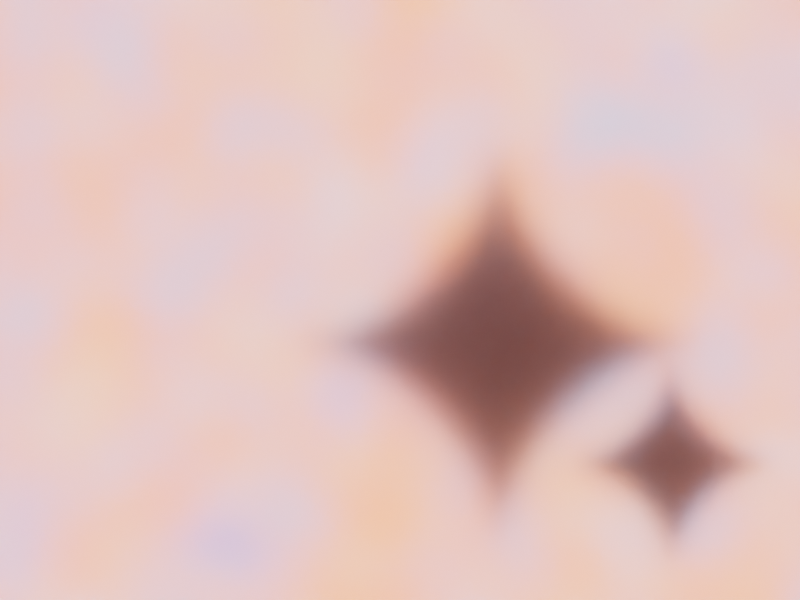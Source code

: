 # Source: shimmer-art.blend  (saved by Blender 5.0.118; exported with 4.5.12 LTS)
import bpy
from mathutils import Matrix  # noqa: F401  (used for matrix-valued properties, if any)

bpy.ops.wm.read_factory_settings(use_empty=True)
scene = bpy.context.scene
scene.name = 'bg_dark'

# ---- collections
col_collection_002 = bpy.data.collections.new('Collection.002'); scene.collection.children.link(col_collection_002)

# ---- materials (node trees are filled in below, after node groups)
mat_material = bpy.data.materials.new('Material')
mat_material_001 = bpy.data.materials.new('Material.001')
mat_black = bpy.data.materials.new('black')

# ---- material node trees
mat_material.use_nodes = True; mat_material.node_tree.nodes.clear()
_N = mat_material.node_tree.nodes; _L = mat_material.node_tree.links
n0 = _N.new('ShaderNodeOutputMaterial'); n0.name = 'Material Output'; n0.location = (114, 71)
n1 = _N.new('ShaderNodeValToRGB'); n1.name = 'Color Ramp'; n1.location = (-500, -9)
while len(n1.color_ramp.elements) > 1: n1.color_ramp.elements.remove(n1.color_ramp.elements[-1])
n1.color_ramp.elements[0].position = 0.0; n1.color_ramp.elements[0].color = (0.05212, 0.08539, 0.3739, 1.0)
_e = n1.color_ramp.elements.new(0.2052); _e.color = (0.1532, 0.3158, 0.4912, 1.0)
_e = n1.color_ramp.elements.new(0.4126); _e.color = (0.6255, 0.2735, 0.1613, 1.0)
_e = n1.color_ramp.elements.new(0.625); _e.color = (0.9202, 0.1444, 0.01976, 1.0)
_e = n1.color_ramp.elements.new(1.0); _e.color = (0.1274, 0.2582, 0.402, 1.0)
n2 = _N.new('ShaderNodeEmission'); n2.name = 'Emission'; n2.location = (-68, -25)
n2.inputs[1].default_value = 4.33
n3 = _N.new('ShaderNodeTexNoise'); n3.name = 'Noise Texture'; n3.location = (-951, -173)
n3.width = 145
n3.normalize = False
n3.inputs[2].default_value = -3.32
n3.inputs[3].default_value = 0.3
n3.inputs[4].default_value = 0.08602
n3.inputs[5].default_value = 38.3
n3.inputs[8].default_value = 0.6
n4 = _N.new('ShaderNodeMath'); n4.name = 'Math'; n4.location = (-762, -190)
n4.inputs[1].default_value = 0.61
n5 = _N.new('ShaderNodeMapping'); n5.name = 'Mapping'; n5.location = (-1131, -213)
n6 = _N.new('ShaderNodeNewGeometry'); n6.name = 'Geometry'; n6.location = (-1346, -285)
_L.new(n1.outputs[0], n2.inputs[0])
_L.new(n2.outputs[0], n0.inputs[0])
_L.new(n4.outputs[0], n1.inputs[0])
_L.new(n3.outputs[0], n4.inputs[0])
_L.new(n5.outputs[0], n3.inputs[0])
_L.new(n6.outputs[0], n5.inputs[0])
n0.is_active_output = True
mat_material_001.use_nodes = True; mat_material_001.node_tree.nodes.clear()
_N = mat_material_001.node_tree.nodes; _L = mat_material_001.node_tree.links
n0 = _N.new('ShaderNodeOutputMaterial'); n0.name = 'Material Output'; n0.location = (200, 100)
n1 = _N.new('ShaderNodeBsdfGlass'); n1.name = 'Glass BSDF'; n1.location = (-212, 31)
n1.inputs[1].default_value = 0.9227
_L.new(n1.outputs[0], n0.inputs[0])
n0.is_active_output = True
mat_black.use_nodes = True; mat_black.node_tree.nodes.clear()
_N = mat_black.node_tree.nodes; _L = mat_black.node_tree.links
n0 = _N.new('ShaderNodeOutputMaterial'); n0.name = 'Material Output'; n0.location = (200, 100)
n1 = _N.new('ShaderNodeEmission'); n1.name = 'Emission'; n1.location = (-212, 31)
n1.inputs[0].default_value = (0.0, 0.0, 0.0, 1.0)
_L.new(n1.outputs[0], n0.inputs[0])
n0.is_active_output = True

# ---- cameras
cam_camera_002 = bpy.data.cameras.new('Camera.002')
cam_camera_002.type = 'ORTHO'
cam_camera_002.ortho_scale = 3.52

# ---- meshes
me_plane_011 = bpy.data.meshes.new('Plane.011')
me_plane_011.from_pydata([(-3.785, -3.785, 0.0), (3.785, -3.785, 0.0), (-3.785, 3.785, 0.0), (3.785, 3.785, 0.0)], [], [(0, 1, 3, 2)])
_uv = me_plane_011.uv_layers.new(name='UVMap')
_uv.uv.foreach_set('vector', [0.0, 0.0, 1.0, 0.0, 1.0, 1.0, 0.0, 1.0])
me_plane_011.materials.append(mat_material)
me_plane_011.update()
me_plane_012 = bpy.data.meshes.new('Plane.012')
me_plane_012.from_pydata([(-2.092, -2.092, -0.0147), (2.092, -2.092, -0.0147), (-2.092, 2.092, -0.0147), (2.092, 2.092, -0.0147), (-2.092, -2.092, 0.04163), (2.092, -2.092, 0.04163), (-2.092, 2.092, 0.04163), (2.092, 2.092, 0.04163)], [], [(0, 2, 3, 1), (4, 5, 7, 6), (3, 2, 6, 7), (0, 1, 5, 4), (1, 3, 7, 5), (2, 0, 4, 6)])
_uv = me_plane_012.uv_layers.new(name='UVMap')
_uv.uv.foreach_set('vector', [0.0, 0.0, 0.0, 1.0, 1.0, 1.0, 1.0, 0.0, 0.0, 0.0, 1.0, 0.0, 1.0, 1.0, 0.0, 1.0, 1.0, 1.0, 0.0, 1.0, 0.0, 1.0, 1.0, 1.0, 0.0, 0.0, 1.0, 0.0, 1.0, 0.0, 0.0, 0.0, 1.0, 0.0, 1.0, 1.0, 1.0, 1.0, 1.0, 0.0, 0.0, 1.0, 0.0, 0.0, 0.0, 0.0, 0.0, 1.0])
me_plane_012.materials.append(mat_material_001)
me_plane_012.update()
me_plane_013 = bpy.data.meshes.new('Plane.013')
me_plane_013.from_pydata([(0.0, 0.7162, 0.0), (-0.7162, 0.0, 0.0), (0.0, -0.7162, 0.0), (0.7162, 0.0, 0.0), (-0.0058, 0.6557, 0.0), (-0.01876, 0.5964, 0.0), (-0.03731, 0.5385, 0.0), (-0.06068, 0.4824, 0.0), (-0.08845, 0.4283, 0.0), (-0.1202, 0.3764, 0.0), (-0.1554, 0.3269, 0.0), (-0.1939, 0.2798, 0.0), (-0.2353, 0.2353, 0.0), (0.0058, 0.6557, 0.0), (0.001649, 0.6015, 0.0), (-0.009144, 0.5473, 0.0), (-0.02568, 0.4939, 0.0), (-0.04716, 0.4416, 0.0), (-0.07297, 0.3911, 0.0), (-0.1026, 0.3427, 0.0), (-0.1356, 0.2963, 0.0), (-0.1717, 0.2524, 0.0), (-0.2108, 0.2111, 0.0), (0.01876, 0.5964, 0.0), (0.01352, 0.5477, 0.0), (0.002883, 0.4985, 0.0), (-0.01276, 0.4494, 0.0), (-0.03287, 0.4011, 0.0), (-0.057, 0.3542, 0.0), (-0.08469, 0.3091, 0.0), (-0.1156, 0.2659, 0.0), (-0.1494, 0.225, 0.0), (-0.1861, 0.1865, 0.0), (0.03731, 0.5385, 0.0), (0.03028, 0.4947, 0.0), (0.01872, 0.4501, 0.0), (0.002967, 0.4052, 0.0), (-0.01659, 0.3607, 0.0), (-0.03964, 0.3173, 0.0), (-0.06585, 0.2755, 0.0), (-0.09492, 0.2354, 0.0), (-0.1267, 0.1973, 0.0), (-0.1609, 0.1614, 0.0), (0.06068, 0.4824, 0.0), (0.05147, 0.4429, 0.0), (0.0384, 0.4024, 0.0), (0.02185, 0.3614, 0.0), (0.00217, 0.3207, 0.0), (-0.02041, 0.2808, 0.0), (-0.04564, 0.2421, 0.0), (-0.07329, 0.2049, 0.0), (-0.1032, 0.1693, 0.0), (-0.1353, 0.1356, 0.0), (0.08845, 0.4283, 0.0), (0.07675, 0.3927, 0.0), (0.06176, 0.3558, 0.0), (0.04396, 0.3185, 0.0), (0.02369, 0.2813, 0.0), (0.001106, 0.2446, 0.0), (-0.0236, 0.2089, 0.0), (-0.05027, 0.1743, 0.0), (-0.07879, 0.141, 0.0), (-0.1091, 0.1092, 0.0), (0.1202, 0.3764, 0.0), (0.1057, 0.3442, 0.0), (0.08852, 0.3107, 0.0), (0.06919, 0.2767, 0.0), (0.048, 0.2428, 0.0), (0.02503, 0.2092, 0.0), (0.0004065, 0.1761, 0.0), (-0.02574, 0.1439, 0.0), (-0.05333, 0.1126, 0.0), (-0.08229, 0.08235, 0.0), (0.1554, 0.3269, 0.0), (0.1379, 0.2976, 0.0), (0.1183, 0.2671, 0.0), (0.09725, 0.2363, 0.0), (0.07485, 0.2054, 0.0), (0.05113, 0.1746, 0.0), (0.02617, 0.144, 0.0), (8.976e-05, 0.1137, 0.0), (-0.02702, 0.08407, 0.0), (-0.05509, 0.05511, 0.0), (0.1939, 0.2798, 0.0), (0.1731, 0.253, 0.0), (0.151, 0.2255, 0.0), (0.128, 0.1976, 0.0), (0.1041, 0.1695, 0.0), (0.07924, 0.1411, 0.0), (0.05353, 0.1126, 0.0), (0.02709, 0.08408, 0.0), (5.76e-06, 0.05571, 0.0), (-0.02762, 0.02762, 0.0), (0.0, 0.0, 0.0), (-0.6557, -0.0058, 0.0), (-0.5964, -0.01876, 0.0), (-0.5385, -0.03731, 0.0), (-0.4824, -0.06068, 0.0), (-0.4283, -0.08845, 0.0), (-0.3764, -0.1202, 0.0), (-0.3269, -0.1554, 0.0), (-0.2798, -0.1939, 0.0), (-0.2353, -0.2353, 0.0), (-0.6557, 0.0058, 0.0), (-0.6015, 0.001649, 0.0), (-0.5473, -0.009144, 0.0), (-0.4939, -0.02568, 0.0), (-0.4416, -0.04716, 0.0), (-0.3911, -0.07297, 0.0), (-0.3427, -0.1026, 0.0), (-0.2963, -0.1356, 0.0), (-0.2524, -0.1717, 0.0), (-0.2111, -0.2108, 0.0), (-0.5964, 0.01876, 0.0), (-0.5477, 0.01352, 0.0), (-0.4985, 0.002883, 0.0), (-0.4494, -0.01276, 0.0), (-0.4011, -0.03287, 0.0), (-0.3542, -0.057, 0.0), (-0.3091, -0.08469, 0.0), (-0.2659, -0.1156, 0.0), (-0.225, -0.1494, 0.0), (-0.1865, -0.1861, 0.0), (-0.5385, 0.03731, 0.0), (-0.4947, 0.03028, 0.0), (-0.4501, 0.01872, 0.0), (-0.4052, 0.002967, 0.0), (-0.3607, -0.01659, 0.0), (-0.3173, -0.03964, 0.0), (-0.2755, -0.06585, 0.0), (-0.2354, -0.09492, 0.0), (-0.1973, -0.1267, 0.0), (-0.1614, -0.1609, 0.0), (-0.4824, 0.06068, 0.0), (-0.4429, 0.05147, 0.0), (-0.4024, 0.0384, 0.0), (-0.3614, 0.02185, 0.0), (-0.3207, 0.00217, 0.0), (-0.2808, -0.02041, 0.0), (-0.2421, -0.04564, 0.0), (-0.2049, -0.07329, 0.0), (-0.1693, -0.1032, 0.0), (-0.1356, -0.1353, 0.0), (-0.4283, 0.08845, 0.0), (-0.3927, 0.07675, 0.0), (-0.3558, 0.06176, 0.0), (-0.3185, 0.04396, 0.0), (-0.2813, 0.02369, 0.0), (-0.2446, 0.001106, 0.0), (-0.2089, -0.0236, 0.0), (-0.1743, -0.05027, 0.0), (-0.141, -0.07879, 0.0), (-0.1092, -0.1091, 0.0), (-0.3764, 0.1202, 0.0), (-0.3442, 0.1057, 0.0), (-0.3107, 0.08852, 0.0), (-0.2767, 0.06919, 0.0), (-0.2428, 0.048, 0.0), (-0.2092, 0.02503, 0.0), (-0.1761, 0.0004065, 0.0), (-0.1439, -0.02574, 0.0), (-0.1126, -0.05333, 0.0), (-0.08235, -0.08229, 0.0), (-0.3269, 0.1554, 0.0), (-0.2976, 0.1379, 0.0), (-0.2671, 0.1183, 0.0), (-0.2363, 0.09725, 0.0), (-0.2054, 0.07485, 0.0), (-0.1746, 0.05113, 0.0), (-0.144, 0.02617, 0.0), (-0.1137, 8.976e-05, 0.0), (-0.08407, -0.02702, 0.0), (-0.05511, -0.05509, 0.0), (-0.2798, 0.1939, 0.0), (-0.253, 0.1731, 0.0), (-0.2255, 0.151, 0.0), (-0.1976, 0.128, 0.0), (-0.1695, 0.1041, 0.0), (-0.1411, 0.07924, 0.0), (-0.1126, 0.05353, 0.0), (-0.08408, 0.02709, 0.0), (-0.05571, 5.76e-06, 0.0), (-0.02762, -0.02762, 0.0), (0.0058, -0.6557, 0.0), (0.01876, -0.5964, 0.0), (0.03731, -0.5385, 0.0), (0.06068, -0.4824, 0.0), (0.08845, -0.4283, 0.0), (0.1202, -0.3764, 0.0), (0.1554, -0.3269, 0.0), (0.1939, -0.2798, 0.0), (0.2353, -0.2353, 0.0), (-0.0058, -0.6557, 0.0), (-0.001649, -0.6015, 0.0), (0.009144, -0.5473, 0.0), (0.02568, -0.4939, 0.0), (0.04716, -0.4416, 0.0), (0.07297, -0.3911, 0.0), (0.1026, -0.3427, 0.0), (0.1356, -0.2963, 0.0), (0.1717, -0.2524, 0.0), (0.2108, -0.2111, 0.0), (-0.01876, -0.5964, 0.0), (-0.01352, -0.5477, 0.0), (-0.002883, -0.4985, 0.0), (0.01276, -0.4494, 0.0), (0.03287, -0.4011, 0.0), (0.057, -0.3542, 0.0), (0.08469, -0.3091, 0.0), (0.1156, -0.2659, 0.0), (0.1494, -0.225, 0.0), (0.1861, -0.1865, 0.0), (-0.03731, -0.5385, 0.0), (-0.03028, -0.4947, 0.0), (-0.01872, -0.4501, 0.0), (-0.002967, -0.4052, 0.0), (0.01659, -0.3607, 0.0), (0.03964, -0.3173, 0.0), (0.06585, -0.2755, 0.0), (0.09492, -0.2354, 0.0), (0.1267, -0.1973, 0.0), (0.1609, -0.1614, 0.0), (-0.06068, -0.4824, 0.0), (-0.05147, -0.4429, 0.0), (-0.0384, -0.4024, 0.0), (-0.02185, -0.3614, 0.0), (-0.00217, -0.3207, 0.0), (0.02041, -0.2808, 0.0), (0.04564, -0.2421, 0.0), (0.07329, -0.2049, 0.0), (0.1032, -0.1693, 0.0), (0.1353, -0.1356, 0.0), (-0.08845, -0.4283, 0.0), (-0.07675, -0.3927, 0.0), (-0.06176, -0.3558, 0.0), (-0.04396, -0.3185, 0.0), (-0.02369, -0.2813, 0.0), (-0.001106, -0.2446, 0.0), (0.0236, -0.2089, 0.0), (0.05027, -0.1743, 0.0), (0.07879, -0.141, 0.0), (0.1091, -0.1092, 0.0), (-0.1202, -0.3764, 0.0), (-0.1057, -0.3442, 0.0), (-0.08852, -0.3107, 0.0), (-0.06919, -0.2767, 0.0), (-0.048, -0.2428, 0.0), (-0.02503, -0.2092, 0.0), (-0.0004065, -0.1761, 0.0), (0.02574, -0.1439, 0.0), (0.05333, -0.1126, 0.0), (0.08229, -0.08235, 0.0), (-0.1554, -0.3269, 0.0), (-0.1379, -0.2976, 0.0), (-0.1183, -0.2671, 0.0), (-0.09725, -0.2363, 0.0), (-0.07485, -0.2054, 0.0), (-0.05113, -0.1746, 0.0), (-0.02617, -0.144, 0.0), (-8.976e-05, -0.1137, 0.0), (0.02702, -0.08407, 0.0), (0.05509, -0.05511, 0.0), (-0.1939, -0.2798, 0.0), (-0.1731, -0.253, 0.0), (-0.151, -0.2255, 0.0), (-0.128, -0.1976, 0.0), (-0.1041, -0.1695, 0.0), (-0.07924, -0.1411, 0.0), (-0.05353, -0.1126, 0.0), (-0.02709, -0.08408, 0.0), (-5.76e-06, -0.05571, 0.0), (0.02762, -0.02762, 0.0), (0.6557, 0.0058, 0.0), (0.5964, 0.01876, 0.0), (0.5385, 0.03731, 0.0), (0.4824, 0.06068, 0.0), (0.4283, 0.08845, 0.0), (0.3764, 0.1202, 0.0), (0.3269, 0.1554, 0.0), (0.2798, 0.1939, 0.0), (0.2353, 0.2353, 0.0), (0.6557, -0.0058, 0.0), (0.6015, -0.001649, 0.0), (0.5473, 0.009144, 0.0), (0.4939, 0.02568, 0.0), (0.4416, 0.04716, 0.0), (0.3911, 0.07297, 0.0), (0.3427, 0.1026, 0.0), (0.2963, 0.1356, 0.0), (0.2524, 0.1717, 0.0), (0.2111, 0.2108, 0.0), (0.5964, -0.01876, 0.0), (0.5477, -0.01352, 0.0), (0.4985, -0.002883, 0.0), (0.4494, 0.01276, 0.0), (0.4011, 0.03287, 0.0), (0.3542, 0.057, 0.0), (0.3091, 0.08469, 0.0), (0.2659, 0.1156, 0.0), (0.225, 0.1494, 0.0), (0.1865, 0.1861, 0.0), (0.5385, -0.03731, 0.0), (0.4947, -0.03028, 0.0), (0.4501, -0.01872, 0.0), (0.4052, -0.002967, 0.0), (0.3607, 0.01659, 0.0), (0.3173, 0.03964, 0.0), (0.2755, 0.06585, 0.0), (0.2354, 0.09492, 0.0), (0.1973, 0.1267, 0.0), (0.1614, 0.1609, 0.0), (0.4824, -0.06068, 0.0), (0.4429, -0.05147, 0.0), (0.4024, -0.0384, 0.0), (0.3614, -0.02185, 0.0), (0.3207, -0.00217, 0.0), (0.2808, 0.02041, 0.0), (0.2421, 0.04564, 0.0), (0.2049, 0.07329, 0.0), (0.1693, 0.1032, 0.0), (0.1356, 0.1353, 0.0), (0.4283, -0.08845, 0.0), (0.3927, -0.07675, 0.0), (0.3558, -0.06176, 0.0), (0.3185, -0.04396, 0.0), (0.2813, -0.02369, 0.0), (0.2446, -0.001106, 0.0), (0.2089, 0.0236, 0.0), (0.1743, 0.05027, 0.0), (0.141, 0.07879, 0.0), (0.1092, 0.1091, 0.0), (0.3764, -0.1202, 0.0), (0.3442, -0.1057, 0.0), (0.3107, -0.08852, 0.0), (0.2767, -0.06919, 0.0), (0.2428, -0.048, 0.0), (0.2092, -0.02503, 0.0), (0.1761, -0.0004065, 0.0), (0.1439, 0.02574, 0.0), (0.1126, 0.05333, 0.0), (0.08235, 0.08229, 0.0), (0.3269, -0.1554, 0.0), (0.2976, -0.1379, 0.0), (0.2671, -0.1183, 0.0), (0.2363, -0.09725, 0.0), (0.2054, -0.07485, 0.0), (0.1746, -0.05113, 0.0), (0.144, -0.02617, 0.0), (0.1137, -8.976e-05, 0.0), (0.08407, 0.02702, 0.0), (0.05511, 0.05509, 0.0), (0.2798, -0.1939, 0.0), (0.253, -0.1731, 0.0), (0.2255, -0.151, 0.0), (0.1976, -0.128, 0.0), (0.1695, -0.1041, 0.0), (0.1411, -0.07924, 0.0), (0.1126, -0.05353, 0.0), (0.08408, -0.02709, 0.0), (0.05571, -5.76e-06, 0.0), (0.02762, 0.02762, 0.0)], [], [(13, 14, 4, 0), (14, 15, 5, 4), (15, 16, 6, 5), (16, 17, 7, 6), (17, 18, 8, 7), (18, 19, 9, 8), (19, 20, 10, 9), (20, 21, 11, 10), (21, 22, 12, 11), (12, 22, 174, 173), (22, 32, 175, 174), (174, 175, 165, 164), (175, 176, 166, 165), (165, 166, 156, 155), (166, 167, 157, 156), (156, 157, 147, 146), (157, 158, 148, 147), (147, 148, 138, 137), (148, 149, 139, 138), (138, 139, 129, 128), (139, 140, 130, 129), (129, 130, 120, 119), (130, 131, 121, 120), (120, 121, 111, 110), (121, 122, 112, 111), (112, 102, 101, 111), (111, 101, 100, 110), (110, 100, 99, 109), (109, 99, 98, 108), (108, 98, 97, 107), (107, 97, 96, 106), (106, 96, 95, 105), (105, 95, 94, 104), (94, 1, 103, 104), (103, 113, 114, 104), (114, 115, 105, 104), (115, 116, 106, 105), (116, 117, 107, 106), (117, 118, 108, 107), (118, 119, 109, 108), (119, 120, 110, 109), (118, 128, 129, 119), (128, 118, 117, 127), (127, 117, 116, 126), (126, 116, 115, 125), (125, 115, 114, 124), (114, 113, 123, 124), (123, 133, 134, 124), (134, 135, 125, 124), (135, 136, 126, 125), (136, 137, 127, 126), (137, 138, 128, 127), (136, 146, 147, 137), (146, 136, 135, 145), (145, 135, 134, 144), (134, 133, 143, 144), (143, 153, 154, 144), (154, 155, 145, 144), (155, 156, 146, 145), (154, 164, 165, 155), (154, 153, 163, 164), (163, 173, 174, 164), (102, 112, 263, 262), (112, 122, 264, 263), (263, 264, 254, 253), (264, 265, 255, 254), (254, 255, 245, 244), (255, 256, 246, 245), (245, 246, 236, 235), (246, 247, 237, 236), (236, 237, 227, 226), (237, 238, 228, 227), (227, 228, 218, 217), (228, 229, 219, 218), (218, 219, 209, 208), (219, 220, 210, 209), (209, 210, 200, 199), (210, 211, 201, 200), (201, 191, 190, 200), (200, 190, 189, 199), (199, 189, 188, 198), (198, 188, 187, 197), (197, 187, 186, 196), (196, 186, 185, 195), (195, 185, 184, 194), (194, 184, 183, 193), (183, 2, 192, 193), (192, 202, 203, 193), (203, 204, 194, 193), (204, 205, 195, 194), (205, 206, 196, 195), (206, 207, 197, 196), (207, 208, 198, 197), (208, 209, 199, 198), (207, 217, 218, 208), (217, 207, 206, 216), (216, 206, 205, 215), (215, 205, 204, 214), (214, 204, 203, 213), (203, 202, 212, 213), (212, 222, 223, 213), (223, 224, 214, 213), (224, 225, 215, 214), (225, 226, 216, 215), (226, 227, 217, 216), (225, 235, 236, 226), (235, 225, 224, 234), (234, 224, 223, 233), (223, 222, 232, 233), (232, 242, 243, 233), (243, 244, 234, 233), (244, 245, 235, 234), (243, 253, 254, 244), (243, 242, 252, 253), (252, 262, 263, 253), (191, 201, 352, 351), (201, 211, 353, 352), (352, 353, 343, 342), (353, 354, 344, 343), (343, 344, 334, 333), (344, 345, 335, 334), (334, 335, 325, 324), (335, 336, 326, 325), (325, 326, 316, 315), (326, 327, 317, 316), (316, 317, 307, 306), (317, 318, 308, 307), (307, 308, 298, 297), (308, 309, 299, 298), (298, 299, 289, 288), (289, 299, 300, 290), (299, 309, 310, 300), (300, 310, 86, 85), (310, 320, 87, 86), (86, 87, 77, 76), (87, 88, 78, 77), (77, 78, 68, 67), (78, 79, 69, 68), (68, 69, 59, 58), (69, 70, 60, 59), (59, 60, 50, 49), (60, 61, 51, 50), (50, 51, 41, 40), (51, 52, 42, 41), (41, 42, 32, 31), (32, 42, 176, 175), (42, 52, 177, 176), (176, 177, 167, 166), (177, 178, 168, 167), (167, 168, 158, 157), (168, 169, 159, 158), (158, 159, 149, 148), (159, 160, 150, 149), (149, 150, 140, 139), (150, 151, 141, 140), (140, 141, 131, 130), (141, 142, 132, 131), (131, 132, 122, 121), (122, 132, 265, 264), (132, 142, 266, 265), (265, 266, 256, 255), (266, 267, 257, 256), (256, 257, 247, 246), (257, 258, 248, 247), (247, 248, 238, 237), (248, 249, 239, 238), (238, 239, 229, 228), (239, 240, 230, 229), (229, 230, 220, 219), (230, 231, 221, 220), (220, 221, 211, 210), (211, 221, 354, 353), (221, 231, 355, 354), (354, 355, 345, 344), (355, 356, 346, 345), (345, 346, 336, 335), (346, 347, 337, 336), (336, 337, 327, 326), (337, 338, 328, 327), (327, 328, 318, 317), (328, 329, 319, 318), (318, 319, 309, 308), (309, 319, 320, 310), (319, 329, 330, 320), (320, 330, 88, 87), (330, 340, 89, 88), (88, 89, 79, 78), (89, 90, 80, 79), (79, 80, 70, 69), (80, 81, 71, 70), (70, 71, 61, 60), (71, 72, 62, 61), (61, 62, 52, 51), (52, 62, 178, 177), (62, 72, 179, 178), (178, 179, 169, 168), (179, 180, 170, 169), (169, 170, 160, 159), (170, 171, 161, 160), (160, 161, 151, 150), (161, 162, 152, 151), (151, 152, 142, 141), (142, 152, 267, 266), (152, 162, 268, 267), (267, 268, 258, 257), (268, 269, 259, 258), (258, 259, 249, 248), (259, 260, 250, 249), (249, 250, 240, 239), (250, 251, 241, 240), (240, 241, 231, 230), (231, 241, 356, 355), (241, 251, 357, 356), (356, 357, 347, 346), (357, 358, 348, 347), (347, 348, 338, 337), (348, 349, 339, 338), (338, 339, 329, 328), (329, 339, 340, 330), (339, 349, 350, 340), (340, 350, 90, 89), (350, 360, 91, 90), (90, 91, 81, 80), (91, 92, 82, 81), (81, 82, 72, 71), (72, 82, 180, 179), (82, 92, 181, 180), (180, 181, 171, 170), (181, 182, 172, 171), (171, 172, 162, 161), (162, 172, 269, 268), (172, 182, 270, 269), (269, 270, 260, 259), (270, 271, 261, 260), (260, 261, 251, 250), (251, 261, 358, 357), (261, 271, 359, 358), (358, 359, 349, 348), (349, 359, 360, 350), (360, 359, 271, 93), (93, 271, 270, 182), (93, 182, 181, 92), (93, 92, 91, 360), (31, 32, 22, 21), (31, 21, 20, 30), (30, 20, 19, 29), (29, 19, 18, 28), (28, 18, 17, 27), (27, 17, 16, 26), (26, 16, 15, 25), (25, 15, 14, 24), (14, 13, 23, 24), (23, 33, 34, 24), (34, 35, 25, 24), (35, 36, 26, 25), (36, 37, 27, 26), (37, 38, 28, 27), (38, 39, 29, 28), (39, 40, 30, 29), (40, 41, 31, 30), (39, 49, 50, 40), (49, 39, 38, 48), (48, 38, 37, 47), (47, 37, 36, 46), (46, 36, 35, 45), (45, 35, 34, 44), (34, 33, 43, 44), (43, 53, 54, 44), (54, 55, 45, 44), (55, 56, 46, 45), (56, 57, 47, 46), (57, 58, 48, 47), (58, 59, 49, 48), (57, 67, 68, 58), (67, 57, 56, 66), (66, 56, 55, 65), (65, 55, 54, 64), (54, 53, 63, 64), (63, 73, 74, 64), (74, 75, 65, 64), (75, 76, 66, 65), (76, 77, 67, 66), (75, 85, 86, 76), (85, 75, 74, 84), (74, 73, 83, 84), (83, 280, 290, 84), (290, 300, 85, 84), (290, 280, 279, 289), (289, 279, 278, 288), (288, 278, 277, 287), (287, 277, 276, 286), (286, 276, 275, 285), (285, 275, 274, 284), (284, 274, 273, 283), (283, 273, 272, 282), (272, 3, 281, 282), (281, 291, 292, 282), (292, 293, 283, 282), (293, 294, 284, 283), (294, 295, 285, 284), (295, 296, 286, 285), (296, 297, 287, 286), (297, 298, 288, 287), (296, 306, 307, 297), (306, 296, 295, 305), (305, 295, 294, 304), (304, 294, 293, 303), (303, 293, 292, 302), (292, 291, 301, 302), (301, 311, 312, 302), (312, 313, 303, 302), (313, 314, 304, 303), (314, 315, 305, 304), (315, 316, 306, 305), (314, 324, 325, 315), (324, 314, 313, 323), (323, 313, 312, 322), (312, 311, 321, 322), (321, 331, 332, 322), (332, 333, 323, 322), (333, 334, 324, 323), (332, 342, 343, 333), (332, 331, 341, 342), (341, 351, 352, 342)])
_uv = me_plane_013.uv_layers.new(name='UVMap')
_uv.uv.foreach_set('vector', [0.0, 0.0, 0.0, 0.0, 0.0, 0.0, 0.0, 0.0, 0.0, 0.0, 0.0, 0.0, 0.0, 0.0, 0.0, 0.0, 0.0, 0.0, 0.0, 0.0, 0.0, 0.0, 0.0, 0.0, 0.0, 0.0, 0.0, 0.0, 0.0, 0.0, 0.0, 0.0, 0.0, 0.0, 0.0, 0.0, 0.0, 0.0, 0.0, 0.0, 0.0, 0.0, 0.0, 0.0, 0.0, 0.0, 0.0, 0.0, 0.0, 0.0, 0.0, 0.0, 0.0, 0.0, 0.0, 0.0, 0.0, 0.0, 0.0, 0.0, 0.0, 0.0, 0.0, 0.0, 0.0, 0.0, 0.0, 0.0, 0.0, 0.0, 0.0, 0.0, 0.0, 0.0, 0.0, 0.0, 0.0, 0.0, 0.0, 0.0, 0.0, 0.0, 0.0, 0.0, 0.0, 0.0, 0.0, 0.0, 0.0, 0.0, 0.0, 0.0, 0.0, 0.0, 0.0, 0.0, 0.0, 0.0, 0.0, 0.0, 0.0, 0.0, 0.0, 0.0, 0.0, 0.0, 0.0, 0.0, 0.0, 0.0, 0.0, 0.0, 0.0, 0.0, 0.0, 0.0, 0.0, 0.0, 0.0, 0.0, 0.0, 0.0, 0.0, 0.0, 0.0, 0.0, 0.0, 0.0, 0.0, 0.0, 0.0, 0.0, 0.0, 0.0, 0.0, 0.0, 0.0, 0.0, 0.0, 0.0, 0.0, 0.0, 0.0, 0.0, 0.0, 0.0, 0.0, 0.0, 0.0, 0.0, 0.0, 0.0, 0.0, 0.0, 0.0, 0.0, 0.0, 0.0, 0.0, 0.0, 0.0, 0.0, 0.0, 0.0, 0.0, 0.0, 0.0, 0.0, 0.0, 0.0, 0.0, 0.0, 0.0, 0.0, 0.0, 0.0, 0.0, 0.0, 0.0, 0.0, 0.0, 0.0, 0.0, 0.0, 0.0, 0.0, 0.0, 0.0, 0.0, 0.0, 0.0, 0.0, 0.0, 0.0, 0.0, 0.0, 0.0, 0.0, 0.0, 0.0, 0.0, 0.0, 0.0, 0.0, 0.0, 0.0, 0.0, 0.0, 0.0, 0.0, 0.0, 0.0, 0.0, 0.0, 0.0, 0.0, 0.0, 0.0, 0.0, 0.0, 0.0, 0.0, 0.0, 0.0, 0.0, 0.0, 0.0, 0.0, 0.0, 0.0, 0.0, 0.0, 0.0, 0.0, 0.0, 0.0, 0.0, 0.0, 0.0, 0.0, 0.0, 0.0, 0.0, 0.0, 0.0, 0.0, 0.0, 0.0, 0.0, 0.0, 0.0, 0.0, 0.0, 0.0, 0.0, 0.0, 0.0, 0.0, 0.0, 0.0, 0.0, 0.0, 0.0, 0.0, 0.0, 0.0, 0.0, 0.0, 0.0, 0.0, 0.0, 0.0, 0.0, 0.0, 0.0, 0.0, 0.0, 0.0, 0.0, 0.0, 0.0, 0.0, 0.0, 0.0, 0.0, 0.0, 0.0, 0.0, 0.0, 0.0, 0.0, 0.0, 0.0, 0.0, 0.0, 0.0, 0.0, 0.0, 0.0, 0.0, 0.0, 0.0, 0.0, 0.0, 0.0, 0.0, 0.0, 0.0, 0.0, 0.0, 0.0, 0.0, 0.0, 0.0, 0.0, 0.0, 0.0, 0.0, 0.0, 0.0, 0.0, 0.0, 0.0, 0.0, 0.0, 0.0, 0.0, 0.0, 0.0, 0.0, 0.0, 0.0, 0.0, 0.0, 0.0, 0.0, 0.0, 0.0, 0.0, 0.0, 0.0, 0.0, 0.0, 0.0, 0.0, 0.0, 0.0, 0.0, 0.0, 0.0, 0.0, 0.0, 0.0, 0.0, 0.0, 0.0, 0.0, 0.0, 0.0, 0.0, 0.0, 0.0, 0.0, 0.0, 0.0, 0.0, 0.0, 0.0, 0.0, 0.0, 0.0, 0.0, 0.0, 0.0, 0.0, 0.0, 0.0, 0.0, 0.0, 0.0, 0.0, 0.0, 0.0, 0.0, 0.0, 0.0, 0.0, 0.0, 0.0, 0.0, 0.0, 0.0, 0.0, 0.0, 0.0, 0.0, 0.0, 0.0, 0.0, 0.0, 0.0, 0.0, 0.0, 0.0, 0.0, 0.0, 0.0, 0.0, 0.0, 0.0, 0.0, 0.0, 0.0, 0.0, 0.0, 0.0, 0.0, 0.0, 0.0, 0.0, 0.0, 0.0, 0.0, 0.0, 0.0, 0.0, 0.0, 0.0, 0.0, 0.0, 0.0, 0.0, 0.0, 0.0, 0.0, 0.0, 0.0, 0.0, 0.0, 0.0, 0.0, 0.0, 0.0, 0.0, 0.0, 0.0, 0.0, 0.0, 0.0, 0.0, 0.0, 0.0, 0.0, 0.0, 0.0, 0.0, 0.0, 0.0, 0.0, 0.0, 0.0, 0.0, 0.0, 0.0, 0.0, 0.0, 0.0, 0.0, 0.0, 0.0, 0.0, 0.0, 0.0, 0.0, 0.0, 0.0, 0.0, 0.0, 0.0, 0.0, 0.0, 0.0, 0.0, 0.0, 0.0, 0.0, 0.0, 0.0, 0.0, 0.0, 0.0, 0.0, 0.0, 0.0, 0.0, 0.0, 0.0, 0.0, 0.0, 0.0, 0.0, 0.0, 0.0, 0.0, 0.0, 0.0, 0.0, 0.0, 0.0, 0.0, 0.0, 0.0, 0.0, 0.0, 0.0, 0.0, 0.0, 0.0, 0.0, 0.0, 0.0, 0.0, 0.0, 0.0, 0.0, 0.0, 0.0, 0.0, 0.0, 0.0, 0.0, 0.0, 0.0, 0.0, 0.0, 0.0, 0.0, 0.0, 0.0, 0.0, 0.0, 0.0, 0.0, 0.0, 0.0, 0.0, 0.0, 0.0, 0.0, 0.0, 0.0, 0.0, 0.0, 0.0, 0.0, 0.0, 0.0, 0.0, 0.0, 0.0, 0.0, 0.0, 0.0, 0.0, 0.0, 0.0, 0.0, 0.0, 0.0, 0.0, 0.0, 0.0, 0.0, 0.0, 0.0, 0.0, 0.0, 0.0, 0.0, 0.0, 0.0, 0.0, 0.0, 0.0, 0.0, 0.0, 0.0, 0.0, 0.0, 0.0, 0.0, 0.0, 0.0, 0.0, 0.0, 0.0, 0.0, 0.0, 0.0, 0.0, 0.0, 0.0, 0.0, 0.0, 0.0, 0.0, 0.0, 0.0, 0.0, 0.0, 0.0, 0.0, 0.0, 0.0, 0.0, 0.0, 0.0, 0.0, 0.0, 0.0, 0.0, 0.0, 0.0, 0.0, 0.0, 0.0, 0.0, 0.0, 0.0, 0.0, 0.0, 0.0, 0.0, 0.0, 0.0, 0.0, 0.0, 0.0, 0.0, 0.0, 0.0, 0.0, 0.0, 0.0, 0.0, 0.0, 0.0, 0.0, 0.0, 0.0, 0.0, 0.0, 0.0, 0.0, 0.0, 0.0, 0.0, 0.0, 0.0, 0.0, 0.0, 0.0, 0.0, 0.0, 0.0, 0.0, 0.0, 0.0, 0.0, 0.0, 0.0, 0.0, 0.0, 0.0, 0.0, 0.0, 0.0, 0.0, 0.0, 0.0, 0.0, 0.0, 0.0, 0.0, 0.0, 0.0, 0.0, 0.0, 0.0, 0.0, 0.0, 0.0, 0.0, 0.0, 0.0, 0.0, 0.0, 0.0, 0.0, 0.0, 0.0, 0.0, 0.0, 0.0, 0.0, 0.0, 0.0, 0.0, 0.0, 0.0, 0.0, 0.0, 0.0, 0.0, 0.0, 0.0, 0.0, 0.0, 0.0, 0.0, 0.0, 0.0, 0.0, 0.0, 0.0, 0.0, 0.0, 0.0, 0.0, 0.0, 0.0, 0.0, 0.0, 0.0, 0.0, 0.0, 0.0, 0.0, 0.0, 0.0, 0.0, 0.0, 0.0, 0.0, 0.0, 0.0, 0.0, 0.0, 0.0, 0.0, 0.0, 0.0, 0.0, 0.0, 0.0, 0.0, 0.0, 0.0, 0.0, 0.0, 0.0, 0.0, 0.0, 0.0, 0.0, 0.0, 0.0, 0.0, 0.0, 0.0, 0.0, 0.0, 0.0, 0.0, 0.0, 0.0, 0.0, 0.0, 0.0, 0.0, 0.0, 0.0, 0.0, 0.0, 0.0, 0.0, 0.0, 0.0, 0.0, 0.0, 0.0, 0.0, 0.0, 0.0, 0.0, 0.0, 0.0, 0.0, 0.0, 0.0, 0.0, 0.0, 0.0, 0.0, 0.0, 0.0, 0.0, 0.0, 0.0, 0.0, 0.0, 0.0, 0.0, 0.0, 0.0, 0.0, 0.0, 0.0, 0.0, 0.0, 0.0, 0.0, 0.0, 0.0, 0.0, 0.0, 0.0, 0.0, 0.0, 0.0, 0.0, 0.0, 0.0, 0.0, 0.0, 0.0, 0.0, 0.0, 0.0, 0.0, 0.0, 0.0, 0.0, 0.0, 0.0, 0.0, 0.0, 0.0, 0.0, 0.0, 0.0, 0.0, 0.0, 0.0, 0.0, 0.0, 0.0, 0.0, 0.0, 0.0, 0.0, 0.0, 0.0, 0.0, 0.0, 0.0, 0.0, 0.0, 0.0, 0.0, 0.0, 0.0, 0.0, 0.0, 0.0, 0.0, 0.0, 0.0, 0.0, 0.0, 0.0, 0.0, 0.0, 0.0, 0.0, 0.0, 0.0, 0.0, 0.0, 0.0, 0.0, 0.0, 0.0, 0.0, 0.0, 0.0, 0.0, 0.0, 0.0, 0.0, 0.0, 0.0, 0.0, 0.0, 0.0, 0.0, 0.0, 0.0, 0.0, 0.0, 0.0, 0.0, 0.0, 0.0, 0.0, 0.0, 0.0, 0.0, 0.0, 0.0, 0.0, 0.0, 0.0, 0.0, 0.0, 0.0, 0.0, 0.0, 0.0, 0.0, 0.0, 0.0, 0.0, 0.0, 0.0, 0.0, 0.0, 0.0, 0.0, 0.0, 0.0, 0.0, 0.0, 0.0, 0.0, 0.0, 0.0, 0.0, 0.0, 0.0, 0.0, 0.0, 0.0, 0.0, 0.0, 0.0, 0.0, 0.0, 0.0, 0.0, 0.0, 0.0, 0.0, 0.0, 0.0, 0.0, 0.0, 0.0, 0.0, 0.0, 0.0, 0.0, 0.0, 0.0, 0.0, 0.0, 0.0, 0.0, 0.0, 0.0, 0.0, 0.0, 0.0, 0.0, 0.0, 0.0, 0.0, 0.0, 0.0, 0.0, 0.0, 0.0, 0.0, 0.0, 0.0, 0.0, 0.0, 0.0, 0.0, 0.0, 0.0, 0.0, 0.0, 0.0, 0.0, 0.0, 0.0, 0.0, 0.0, 0.0, 0.0, 0.0, 0.0, 0.0, 0.0, 0.0, 0.0, 0.0, 0.0, 0.0, 0.0, 0.0, 0.0, 0.0, 0.0, 0.0, 0.0, 0.0, 0.0, 0.0, 0.0, 0.0, 0.0, 0.0, 0.0, 0.0, 0.0, 0.0, 0.0, 0.0, 0.0, 0.0, 0.0, 0.0, 0.0, 0.0, 0.0, 0.0, 0.0, 0.0, 0.0, 0.0, 0.0, 0.0, 0.0, 0.0, 0.0, 0.0, 0.0, 0.0, 0.0, 0.0, 0.0, 0.0, 0.0, 0.0, 0.0, 0.0, 0.0, 0.0, 0.0, 0.0, 0.0, 0.0, 0.0, 0.0, 0.0, 0.0, 0.0, 0.0, 0.0, 0.0, 0.0, 0.0, 0.0, 0.0, 0.0, 0.0, 0.0, 0.0, 0.0, 0.0, 0.0, 0.0, 0.0, 0.0, 0.0, 0.0, 0.0, 0.0, 0.0, 0.0, 0.0, 0.0, 0.0, 0.0, 0.0, 0.0, 0.0, 0.0, 0.0, 0.0, 0.0, 0.0, 0.0, 0.0, 0.0, 0.0, 0.0, 0.0, 0.0, 0.0, 0.0, 0.0, 0.0, 0.0, 0.0, 0.0, 0.0, 0.0, 0.0, 0.0, 0.0, 0.0, 0.0, 0.0, 0.0, 0.0, 0.0, 0.0, 0.0, 0.0, 0.0, 0.0, 0.0, 0.0, 0.0, 0.0, 0.0, 0.0, 0.0, 0.0, 0.0, 0.0, 0.0, 0.0, 0.0, 0.0, 0.0, 0.0, 0.0, 0.0, 0.0, 0.0, 0.0, 0.0, 0.0, 0.0, 0.0, 0.0, 0.0, 0.0, 0.0, 0.0, 0.0, 0.0, 0.0, 0.0, 0.0, 0.0, 0.0, 0.0, 0.0, 0.0, 0.0, 0.0, 0.0, 0.0, 0.0, 0.0, 0.0, 0.0, 0.0, 0.0, 0.0, 0.0, 0.0, 0.0, 0.0, 0.0, 0.0, 0.0, 0.0, 0.0, 0.0, 0.0, 0.0, 0.0, 0.0, 0.0, 0.0, 0.0, 0.0, 0.0, 0.0, 0.0, 0.0, 0.0, 0.0, 0.0, 0.0, 0.0, 0.0, 0.0, 0.0, 0.0, 0.0, 0.0, 0.0, 0.0, 0.0, 0.0, 0.0, 0.0, 0.0, 0.0, 0.0, 0.0, 0.0, 0.0, 0.0, 0.0, 0.0, 0.0, 0.0, 0.0, 0.0, 0.0, 0.0, 0.0, 0.0, 0.0, 0.0, 0.0, 0.0, 0.0, 0.0, 0.0, 0.0, 0.0, 0.0, 0.0, 0.0, 0.0, 0.0, 0.0, 0.0, 0.0, 0.0, 0.0, 0.0, 0.0, 0.0, 0.0, 0.0, 0.0, 0.0, 0.0, 0.0, 0.0, 0.0, 0.0, 0.0, 0.0, 0.0, 0.0, 0.0, 0.0, 0.0, 0.0, 0.0, 0.0, 0.0, 0.0, 0.0, 0.0, 0.0, 0.0, 0.0, 0.0, 0.0, 0.0, 0.0, 0.0, 0.0, 0.0, 0.0, 0.0, 0.0, 0.0, 0.0, 0.0, 0.0, 0.0, 0.0, 0.0, 0.0, 0.0, 0.0, 0.0, 0.0, 0.0, 0.0, 0.0, 0.0, 0.0, 0.0, 0.0, 0.0, 0.0, 0.0, 0.0, 0.0, 0.0, 0.0, 0.0, 0.0, 0.0, 0.0, 0.0, 0.0, 0.0, 0.0, 0.0, 0.0, 0.0, 0.0, 0.0, 0.0, 0.0, 0.0, 0.0, 0.0, 0.0, 0.0, 0.0, 0.0, 0.0, 0.0, 0.0, 0.0, 0.0, 0.0, 0.0, 0.0, 0.0, 0.0, 0.0, 0.0, 0.0, 0.0, 0.0, 0.0, 0.0, 0.0, 0.0, 0.0, 0.0, 0.0, 0.0, 0.0, 0.0, 0.0, 0.0, 0.0, 0.0, 0.0, 0.0, 0.0, 0.0, 0.0, 0.0, 0.0, 0.0, 0.0, 0.0, 0.0, 0.0, 0.0, 0.0, 0.0, 0.0, 0.0, 0.0, 0.0, 0.0, 0.0, 0.0, 0.0, 0.0, 0.0, 0.0, 0.0, 0.0, 0.0, 0.0, 0.0, 0.0, 0.0, 0.0, 0.0, 0.0, 0.0, 0.0, 0.0, 0.0, 0.0, 0.0, 0.0, 0.0, 0.0, 0.0, 0.0, 0.0, 0.0, 0.0, 0.0, 0.0, 0.0, 0.0, 0.0, 0.0, 0.0, 0.0, 0.0, 0.0, 0.0, 0.0, 0.0, 0.0, 0.0, 0.0, 0.0, 0.0, 0.0, 0.0, 0.0, 0.0, 0.0, 0.0, 0.0, 0.0, 0.0, 0.0, 0.0, 0.0, 0.0, 0.0, 0.0, 0.0, 0.0, 0.0, 0.0, 0.0, 0.0, 0.0, 0.0, 0.0, 0.0, 0.0, 0.0, 0.0, 0.0, 0.0, 0.0, 0.0, 0.0, 0.0, 0.0, 0.0, 0.0, 0.0, 0.0, 0.0, 0.0, 0.0, 0.0, 0.0, 0.0, 0.0, 0.0, 0.0, 0.0, 0.0, 0.0, 0.0, 0.0, 0.0, 0.0, 0.0, 0.0, 0.0, 0.0, 0.0, 0.0, 0.0, 0.0, 0.0, 0.0, 0.0, 0.0, 0.0, 0.0, 0.0, 0.0, 0.0, 0.0, 0.0, 0.0, 0.0, 0.0, 0.0, 0.0, 0.0, 0.0, 0.0, 0.0, 0.0, 0.0, 0.0, 0.0, 0.0, 0.0, 0.0, 0.0, 0.0, 0.0, 0.0, 0.0, 0.0, 0.0, 0.0, 0.0, 0.0, 0.0, 0.0, 0.0, 0.0, 0.0, 0.0, 0.0, 0.0, 0.0, 0.0, 0.0, 0.0, 0.0, 0.0, 0.0, 0.0, 0.0, 0.0, 0.0, 0.0, 0.0, 0.0, 0.0, 0.0, 0.0, 0.0, 0.0, 0.0, 0.0, 0.0, 0.0, 0.0, 0.0, 0.0, 0.0, 0.0, 0.0, 0.0, 0.0, 0.0, 0.0, 0.0, 0.0, 0.0, 0.0, 0.0, 0.0, 0.0, 0.0, 0.0, 0.0, 0.0, 0.0, 0.0, 0.0, 0.0, 0.0, 0.0, 0.0, 0.0, 0.0, 0.0, 0.0, 0.0, 0.0, 0.0, 0.0, 0.0, 0.0, 0.0, 0.0, 0.0, 0.0, 0.0, 0.0, 0.0, 0.0, 0.0, 0.0, 0.0, 0.0, 0.0, 0.0, 0.0, 0.0, 0.0, 0.0, 0.0, 0.0, 0.0, 0.0, 0.0, 0.0, 0.0, 0.0, 0.0, 0.0, 0.0, 0.0, 0.0, 0.0, 0.0, 0.0, 0.0, 0.0, 0.0, 0.0, 0.0, 0.0, 0.0, 0.0, 0.0, 0.0, 0.0, 0.0, 0.0, 0.0, 0.0, 0.0, 0.0, 0.0, 0.0, 0.0, 0.0, 0.0, 0.0, 0.0, 0.0, 0.0, 0.0, 0.0, 0.0, 0.0, 0.0, 0.0, 0.0, 0.0, 0.0, 0.0, 0.0, 0.0, 0.0, 0.0, 0.0, 0.0, 0.0, 0.0, 0.0, 0.0, 0.0, 0.0, 0.0, 0.0, 0.0, 0.0, 0.0, 0.0, 0.0, 0.0, 0.0, 0.0, 0.0, 0.0, 0.0, 0.0, 0.0, 0.0, 0.0, 0.0, 0.0, 0.0, 0.0, 0.0, 0.0, 0.0, 0.0, 0.0, 0.0, 0.0, 0.0, 0.0, 0.0, 0.0, 0.0, 0.0, 0.0, 0.0, 0.0, 0.0, 0.0, 0.0, 0.0, 0.0, 0.0, 0.0, 0.0, 0.0, 0.0, 0.0, 0.0, 0.0, 0.0, 0.0, 0.0, 0.0, 0.0, 0.0, 0.0, 0.0, 0.0, 0.0, 0.0, 0.0, 0.0, 0.0, 0.0, 0.0, 0.0, 0.0, 0.0, 0.0, 0.0, 0.0, 0.0, 0.0, 0.0, 0.0, 0.0, 0.0, 0.0, 0.0, 0.0, 0.0, 0.0, 0.0, 0.0, 0.0, 0.0, 0.0, 0.0, 0.0, 0.0, 0.0, 0.0, 0.0, 0.0, 0.0, 0.0, 0.0, 0.0, 0.0, 0.0, 0.0, 0.0, 0.0, 0.0, 0.0, 0.0, 0.0, 0.0, 0.0, 0.0, 0.0, 0.0, 0.0, 0.0, 0.0, 0.0, 0.0, 0.0, 0.0, 0.0, 0.0, 0.0, 0.0, 0.0, 0.0, 0.0, 0.0, 0.0, 0.0, 0.0, 0.0, 0.0, 0.0, 0.0, 0.0, 0.0, 0.0, 0.0, 0.0, 0.0, 0.0, 0.0, 0.0, 0.0, 0.0, 0.0, 0.0, 0.0, 0.0, 0.0, 0.0, 0.0, 0.0, 0.0, 0.0, 0.0, 0.0, 0.0, 0.0, 0.0, 0.0, 0.0, 0.0, 0.0, 0.0, 0.0, 0.0, 0.0, 0.0, 0.0, 0.0, 0.0, 0.0, 0.0, 0.0, 0.0, 0.0, 0.0, 0.0, 0.0, 0.0, 0.0, 0.0, 0.0, 0.0, 0.0, 0.0, 0.0, 0.0, 0.0, 0.0, 0.0, 0.0, 0.0, 0.0, 0.0, 0.0, 0.0, 0.0, 0.0, 0.0, 0.0, 0.0, 0.0, 0.0, 0.0, 0.0, 0.0, 0.0, 0.0, 0.0, 0.0, 0.0, 0.0, 0.0, 0.0, 0.0, 0.0, 0.0, 0.0, 0.0, 0.0, 0.0, 0.0, 0.0, 0.0, 0.0, 0.0, 0.0, 0.0, 0.0, 0.0, 0.0, 0.0, 0.0, 0.0, 0.0, 0.0, 0.0, 0.0, 0.0, 0.0, 0.0, 0.0, 0.0, 0.0, 0.0, 0.0, 0.0, 0.0, 0.0, 0.0, 0.0, 0.0, 0.0, 0.0, 0.0, 0.0, 0.0, 0.0, 0.0, 0.0, 0.0, 0.0, 0.0, 0.0, 0.0, 0.0, 0.0, 0.0, 0.0, 0.0, 0.0, 0.0, 0.0, 0.0, 0.0, 0.0, 0.0, 0.0, 0.0, 0.0, 0.0, 0.0, 0.0, 0.0, 0.0, 0.0, 0.0, 0.0, 0.0, 0.0, 0.0, 0.0, 0.0, 0.0, 0.0, 0.0, 0.0, 0.0, 0.0, 0.0, 0.0, 0.0, 0.0, 0.0, 0.0, 0.0, 0.0, 0.0, 0.0, 0.0, 0.0, 0.0, 0.0, 0.0, 0.0, 0.0, 0.0, 0.0, 0.0, 0.0, 0.0, 0.0, 0.0, 0.0, 0.0, 0.0, 0.0, 0.0, 0.0, 0.0, 0.0, 0.0, 0.0, 0.0, 0.0, 0.0, 0.0, 0.0, 0.0, 0.0, 0.0, 0.0, 0.0, 0.0, 0.0, 0.0, 0.0, 0.0, 0.0, 0.0, 0.0, 0.0, 0.0, 0.0, 0.0, 0.0, 0.0, 0.0, 0.0, 0.0, 0.0, 0.0, 0.0, 0.0, 0.0, 0.0, 0.0, 0.0, 0.0, 0.0, 0.0, 0.0, 0.0, 0.0, 0.0, 0.0, 0.0, 0.0, 0.0, 0.0, 0.0, 0.0, 0.0, 0.0, 0.0, 0.0, 0.0, 0.0, 0.0, 0.0, 0.0, 0.0, 0.0, 0.0, 0.0, 0.0, 0.0, 0.0, 0.0, 0.0, 0.0, 0.0, 0.0, 0.0, 0.0, 0.0, 0.0, 0.0, 0.0, 0.0, 0.0, 0.0, 0.0, 0.0, 0.0, 0.0, 0.0, 0.0, 0.0, 0.0, 0.0, 0.0, 0.0, 0.0, 0.0, 0.0, 0.0, 0.0, 0.0, 0.0, 0.0, 0.0, 0.0, 0.0, 0.0, 0.0, 0.0, 0.0, 0.0, 0.0, 0.0, 0.0, 0.0, 0.0, 0.0, 0.0, 0.0, 0.0, 0.0, 0.0, 0.0, 0.0, 0.0, 0.0, 0.0, 0.0, 0.0, 0.0, 0.0, 0.0, 0.0, 0.0, 0.0, 0.0, 0.0, 0.0, 0.0, 0.0, 0.0, 0.0, 0.0, 0.0, 0.0, 0.0, 0.0, 0.0, 0.0, 0.0, 0.0, 0.0, 0.0, 0.0, 0.0, 0.0, 0.0, 0.0, 0.0, 0.0, 0.0, 0.0, 0.0, 0.0, 0.0, 0.0, 0.0, 0.0, 0.0, 0.0, 0.0, 0.0, 0.0, 0.0, 0.0, 0.0, 0.0, 0.0, 0.0, 0.0, 0.0, 0.0, 0.0, 0.0, 0.0, 0.0, 0.0, 0.0, 0.0, 0.0, 0.0, 0.0, 0.0, 0.0, 0.0, 0.0, 0.0, 0.0, 0.0, 0.0, 0.0, 0.0, 0.0, 0.0, 0.0, 0.0, 0.0, 0.0, 0.0, 0.0, 0.0, 0.0, 0.0, 0.0, 0.0, 0.0, 0.0, 0.0, 0.0, 0.0, 0.0, 0.0, 0.0, 0.0, 0.0, 0.0, 0.0, 0.0, 0.0, 0.0, 0.0, 0.0, 0.0, 0.0, 0.0, 0.0, 0.0, 0.0, 0.0, 0.0, 0.0, 0.0, 0.0, 0.0, 0.0, 0.0, 0.0, 0.0, 0.0, 0.0, 0.0, 0.0, 0.0, 0.0, 0.0, 0.0, 0.0, 0.0, 0.0, 0.0, 0.0, 0.0, 0.0, 0.0, 0.0, 0.0, 0.0, 0.0, 0.0, 0.0, 0.0, 0.0, 0.0, 0.0, 0.0, 0.0, 0.0, 0.0, 0.0, 0.0, 0.0, 0.0, 0.0, 0.0, 0.0, 0.0, 0.0, 0.0, 0.0, 0.0, 0.0, 0.0, 0.0, 0.0, 0.0, 0.0, 0.0, 0.0, 0.0, 0.0, 0.0, 0.0, 0.0, 0.0, 0.0, 0.0, 0.0, 0.0, 0.0, 0.0, 0.0, 0.0, 0.0, 0.0, 0.0, 0.0, 0.0, 0.0, 0.0, 0.0, 0.0, 0.0, 0.0, 0.0, 0.0, 0.0, 0.0, 0.0, 0.0, 0.0, 0.0, 0.0, 0.0, 0.0, 0.0, 0.0, 0.0, 0.0, 0.0, 0.0, 0.0, 0.0, 0.0, 0.0, 0.0, 0.0, 0.0, 0.0, 0.0, 0.0, 0.0, 0.0, 0.0, 0.0, 0.0, 0.0, 0.0, 0.0, 0.0, 0.0, 0.0, 0.0, 0.0, 0.0, 0.0, 0.0, 0.0, 0.0, 0.0, 0.0, 0.0, 0.0, 0.0, 0.0, 0.0, 0.0, 0.0, 0.0, 0.0, 0.0, 0.0, 0.0, 0.0, 0.0, 0.0, 0.0, 0.0, 0.0, 0.0, 0.0, 0.0, 0.0, 0.0, 0.0, 0.0, 0.0, 0.0, 0.0, 0.0, 0.0, 0.0, 0.0, 0.0, 0.0, 0.0, 0.0, 0.0, 0.0, 0.0, 0.0, 0.0, 0.0, 0.0, 0.0, 0.0, 0.0, 0.0, 0.0, 0.0, 0.0, 0.0, 0.0, 0.0, 0.0, 0.0, 0.0, 0.0, 0.0, 0.0, 0.0, 0.0, 0.0, 0.0, 0.0, 0.0, 0.0, 0.0, 0.0, 0.0, 0.0, 0.0, 0.0, 0.0, 0.0, 0.0, 0.0, 0.0, 0.0, 0.0, 0.0, 0.0, 0.0, 0.0, 0.0, 0.0, 0.0, 0.0, 0.0, 0.0, 0.0, 0.0, 0.0, 0.0, 0.0, 0.0, 0.0, 0.0, 0.0, 0.0, 0.0, 0.0, 0.0, 0.0, 0.0, 0.0, 0.0, 0.0, 0.0, 0.0, 0.0, 0.0, 0.0, 0.0, 0.0, 0.0, 0.0, 0.0, 0.0, 0.0, 0.0, 0.0, 0.0, 0.0, 0.0, 0.0, 0.0, 0.0, 0.0, 0.0, 0.0, 0.0, 0.0, 0.0, 0.0, 0.0, 0.0, 0.0, 0.0, 0.0, 0.0, 0.0, 0.0, 0.0, 0.0, 0.0, 0.0, 0.0, 0.0, 0.0, 0.0, 0.0, 0.0, 0.0, 0.0, 0.0, 0.0, 0.0, 0.0, 0.0, 0.0, 0.0, 0.0, 0.0, 0.0, 0.0, 0.0, 0.0, 0.0, 0.0, 0.0, 0.0, 0.0, 0.0, 0.0, 0.0, 0.0, 0.0, 0.0, 0.0, 0.0, 0.0, 0.0, 0.0, 0.0, 0.0, 0.0])
me_plane_013.materials.append(mat_black)
me_plane_013.update()
me_plane_014 = bpy.data.meshes.new('Plane.014')
me_plane_014.from_pydata([(0.0, 0.7162, 0.0), (-0.7162, 0.0, 0.0), (0.0, -0.7162, 0.0), (0.7162, 0.0, 0.0), (-0.0058, 0.6557, 0.0), (-0.01876, 0.5964, 0.0), (-0.03731, 0.5385, 0.0), (-0.06068, 0.4824, 0.0), (-0.08845, 0.4283, 0.0), (-0.1202, 0.3764, 0.0), (-0.1554, 0.3269, 0.0), (-0.1939, 0.2798, 0.0), (-0.2353, 0.2353, 0.0), (0.0058, 0.6557, 0.0), (0.001649, 0.6015, 0.0), (-0.009144, 0.5473, 0.0), (-0.02568, 0.4939, 0.0), (-0.04716, 0.4416, 0.0), (-0.07297, 0.3911, 0.0), (-0.1026, 0.3427, 0.0), (-0.1356, 0.2963, 0.0), (-0.1717, 0.2524, 0.0), (-0.2108, 0.2111, 0.0), (0.01876, 0.5964, 0.0), (0.01352, 0.5477, 0.0), (0.002883, 0.4985, 0.0), (-0.01276, 0.4494, 0.0), (-0.03287, 0.4011, 0.0), (-0.057, 0.3542, 0.0), (-0.08469, 0.3091, 0.0), (-0.1156, 0.2659, 0.0), (-0.1494, 0.225, 0.0), (-0.1861, 0.1865, 0.0), (0.03731, 0.5385, 0.0), (0.03028, 0.4947, 0.0), (0.01872, 0.4501, 0.0), (0.002967, 0.4052, 0.0), (-0.01659, 0.3607, 0.0), (-0.03964, 0.3173, 0.0), (-0.06585, 0.2755, 0.0), (-0.09492, 0.2354, 0.0), (-0.1267, 0.1973, 0.0), (-0.1609, 0.1614, 0.0), (0.06068, 0.4824, 0.0), (0.05147, 0.4429, 0.0), (0.0384, 0.4024, 0.0), (0.02185, 0.3614, 0.0), (0.00217, 0.3207, 0.0), (-0.02041, 0.2808, 0.0), (-0.04564, 0.2421, 0.0), (-0.07329, 0.2049, 0.0), (-0.1032, 0.1693, 0.0), (-0.1353, 0.1356, 0.0), (0.08845, 0.4283, 0.0), (0.07675, 0.3927, 0.0), (0.06176, 0.3558, 0.0), (0.04396, 0.3185, 0.0), (0.02369, 0.2813, 0.0), (0.001106, 0.2446, 0.0), (-0.0236, 0.2089, 0.0), (-0.05027, 0.1743, 0.0), (-0.07879, 0.141, 0.0), (-0.1091, 0.1092, 0.0), (0.1202, 0.3764, 0.0), (0.1057, 0.3442, 0.0), (0.08852, 0.3107, 0.0), (0.06919, 0.2767, 0.0), (0.048, 0.2428, 0.0), (0.02503, 0.2092, 0.0), (0.0004065, 0.1761, 0.0), (-0.02574, 0.1439, 0.0), (-0.05333, 0.1126, 0.0), (-0.08229, 0.08235, 0.0), (0.1554, 0.3269, 0.0), (0.1379, 0.2976, 0.0), (0.1183, 0.2671, 0.0), (0.09725, 0.2363, 0.0), (0.07485, 0.2054, 0.0), (0.05113, 0.1746, 0.0), (0.02617, 0.144, 0.0), (8.976e-05, 0.1137, 0.0), (-0.02702, 0.08407, 0.0), (-0.05509, 0.05511, 0.0), (0.1939, 0.2798, 0.0), (0.1731, 0.253, 0.0), (0.151, 0.2255, 0.0), (0.128, 0.1976, 0.0), (0.1041, 0.1695, 0.0), (0.07924, 0.1411, 0.0), (0.05353, 0.1126, 0.0), (0.02709, 0.08408, 0.0), (5.76e-06, 0.05571, 0.0), (-0.02762, 0.02762, 0.0), (0.0, 0.0, 0.0), (-0.6557, -0.0058, 0.0), (-0.5964, -0.01876, 0.0), (-0.5385, -0.03731, 0.0), (-0.4824, -0.06068, 0.0), (-0.4283, -0.08845, 0.0), (-0.3764, -0.1202, 0.0), (-0.3269, -0.1554, 0.0), (-0.2798, -0.1939, 0.0), (-0.2353, -0.2353, 0.0), (-0.6557, 0.0058, 0.0), (-0.6015, 0.001649, 0.0), (-0.5473, -0.009144, 0.0), (-0.4939, -0.02568, 0.0), (-0.4416, -0.04716, 0.0), (-0.3911, -0.07297, 0.0), (-0.3427, -0.1026, 0.0), (-0.2963, -0.1356, 0.0), (-0.2524, -0.1717, 0.0), (-0.2111, -0.2108, 0.0), (-0.5964, 0.01876, 0.0), (-0.5477, 0.01352, 0.0), (-0.4985, 0.002883, 0.0), (-0.4494, -0.01276, 0.0), (-0.4011, -0.03287, 0.0), (-0.3542, -0.057, 0.0), (-0.3091, -0.08469, 0.0), (-0.2659, -0.1156, 0.0), (-0.225, -0.1494, 0.0), (-0.1865, -0.1861, 0.0), (-0.5385, 0.03731, 0.0), (-0.4947, 0.03028, 0.0), (-0.4501, 0.01872, 0.0), (-0.4052, 0.002967, 0.0), (-0.3607, -0.01659, 0.0), (-0.3173, -0.03964, 0.0), (-0.2755, -0.06585, 0.0), (-0.2354, -0.09492, 0.0), (-0.1973, -0.1267, 0.0), (-0.1614, -0.1609, 0.0), (-0.4824, 0.06068, 0.0), (-0.4429, 0.05147, 0.0), (-0.4024, 0.0384, 0.0), (-0.3614, 0.02185, 0.0), (-0.3207, 0.00217, 0.0), (-0.2808, -0.02041, 0.0), (-0.2421, -0.04564, 0.0), (-0.2049, -0.07329, 0.0), (-0.1693, -0.1032, 0.0), (-0.1356, -0.1353, 0.0), (-0.4283, 0.08845, 0.0), (-0.3927, 0.07675, 0.0), (-0.3558, 0.06176, 0.0), (-0.3185, 0.04396, 0.0), (-0.2813, 0.02369, 0.0), (-0.2446, 0.001106, 0.0), (-0.2089, -0.0236, 0.0), (-0.1743, -0.05027, 0.0), (-0.141, -0.07879, 0.0), (-0.1092, -0.1091, 0.0), (-0.3764, 0.1202, 0.0), (-0.3442, 0.1057, 0.0), (-0.3107, 0.08852, 0.0), (-0.2767, 0.06919, 0.0), (-0.2428, 0.048, 0.0), (-0.2092, 0.02503, 0.0), (-0.1761, 0.0004065, 0.0), (-0.1439, -0.02574, 0.0), (-0.1126, -0.05333, 0.0), (-0.08235, -0.08229, 0.0), (-0.3269, 0.1554, 0.0), (-0.2976, 0.1379, 0.0), (-0.2671, 0.1183, 0.0), (-0.2363, 0.09725, 0.0), (-0.2054, 0.07485, 0.0), (-0.1746, 0.05113, 0.0), (-0.144, 0.02617, 0.0), (-0.1137, 8.976e-05, 0.0), (-0.08407, -0.02702, 0.0), (-0.05511, -0.05509, 0.0), (-0.2798, 0.1939, 0.0), (-0.253, 0.1731, 0.0), (-0.2255, 0.151, 0.0), (-0.1976, 0.128, 0.0), (-0.1695, 0.1041, 0.0), (-0.1411, 0.07924, 0.0), (-0.1126, 0.05353, 0.0), (-0.08408, 0.02709, 0.0), (-0.05571, 5.76e-06, 0.0), (-0.02762, -0.02762, 0.0), (0.0058, -0.6557, 0.0), (0.01876, -0.5964, 0.0), (0.03731, -0.5385, 0.0), (0.06068, -0.4824, 0.0), (0.08845, -0.4283, 0.0), (0.1202, -0.3764, 0.0), (0.1554, -0.3269, 0.0), (0.1939, -0.2798, 0.0), (0.2353, -0.2353, 0.0), (-0.0058, -0.6557, 0.0), (-0.001649, -0.6015, 0.0), (0.009144, -0.5473, 0.0), (0.02568, -0.4939, 0.0), (0.04716, -0.4416, 0.0), (0.07297, -0.3911, 0.0), (0.1026, -0.3427, 0.0), (0.1356, -0.2963, 0.0), (0.1717, -0.2524, 0.0), (0.2108, -0.2111, 0.0), (-0.01876, -0.5964, 0.0), (-0.01352, -0.5477, 0.0), (-0.002883, -0.4985, 0.0), (0.01276, -0.4494, 0.0), (0.03287, -0.4011, 0.0), (0.057, -0.3542, 0.0), (0.08469, -0.3091, 0.0), (0.1156, -0.2659, 0.0), (0.1494, -0.225, 0.0), (0.1861, -0.1865, 0.0), (-0.03731, -0.5385, 0.0), (-0.03028, -0.4947, 0.0), (-0.01872, -0.4501, 0.0), (-0.002967, -0.4052, 0.0), (0.01659, -0.3607, 0.0), (0.03964, -0.3173, 0.0), (0.06585, -0.2755, 0.0), (0.09492, -0.2354, 0.0), (0.1267, -0.1973, 0.0), (0.1609, -0.1614, 0.0), (-0.06068, -0.4824, 0.0), (-0.05147, -0.4429, 0.0), (-0.0384, -0.4024, 0.0), (-0.02185, -0.3614, 0.0), (-0.00217, -0.3207, 0.0), (0.02041, -0.2808, 0.0), (0.04564, -0.2421, 0.0), (0.07329, -0.2049, 0.0), (0.1032, -0.1693, 0.0), (0.1353, -0.1356, 0.0), (-0.08845, -0.4283, 0.0), (-0.07675, -0.3927, 0.0), (-0.06176, -0.3558, 0.0), (-0.04396, -0.3185, 0.0), (-0.02369, -0.2813, 0.0), (-0.001106, -0.2446, 0.0), (0.0236, -0.2089, 0.0), (0.05027, -0.1743, 0.0), (0.07879, -0.141, 0.0), (0.1091, -0.1092, 0.0), (-0.1202, -0.3764, 0.0), (-0.1057, -0.3442, 0.0), (-0.08852, -0.3107, 0.0), (-0.06919, -0.2767, 0.0), (-0.048, -0.2428, 0.0), (-0.02503, -0.2092, 0.0), (-0.0004065, -0.1761, 0.0), (0.02574, -0.1439, 0.0), (0.05333, -0.1126, 0.0), (0.08229, -0.08235, 0.0), (-0.1554, -0.3269, 0.0), (-0.1379, -0.2976, 0.0), (-0.1183, -0.2671, 0.0), (-0.09725, -0.2363, 0.0), (-0.07485, -0.2054, 0.0), (-0.05113, -0.1746, 0.0), (-0.02617, -0.144, 0.0), (-8.976e-05, -0.1137, 0.0), (0.02702, -0.08407, 0.0), (0.05509, -0.05511, 0.0), (-0.1939, -0.2798, 0.0), (-0.1731, -0.253, 0.0), (-0.151, -0.2255, 0.0), (-0.128, -0.1976, 0.0), (-0.1041, -0.1695, 0.0), (-0.07924, -0.1411, 0.0), (-0.05353, -0.1126, 0.0), (-0.02709, -0.08408, 0.0), (-5.76e-06, -0.05571, 0.0), (0.02762, -0.02762, 0.0), (0.6557, 0.0058, 0.0), (0.5964, 0.01876, 0.0), (0.5385, 0.03731, 0.0), (0.4824, 0.06068, 0.0), (0.4283, 0.08845, 0.0), (0.3764, 0.1202, 0.0), (0.3269, 0.1554, 0.0), (0.2798, 0.1939, 0.0), (0.2353, 0.2353, 0.0), (0.6557, -0.0058, 0.0), (0.6015, -0.001649, 0.0), (0.5473, 0.009144, 0.0), (0.4939, 0.02568, 0.0), (0.4416, 0.04716, 0.0), (0.3911, 0.07297, 0.0), (0.3427, 0.1026, 0.0), (0.2963, 0.1356, 0.0), (0.2524, 0.1717, 0.0), (0.2111, 0.2108, 0.0), (0.5964, -0.01876, 0.0), (0.5477, -0.01352, 0.0), (0.4985, -0.002883, 0.0), (0.4494, 0.01276, 0.0), (0.4011, 0.03287, 0.0), (0.3542, 0.057, 0.0), (0.3091, 0.08469, 0.0), (0.2659, 0.1156, 0.0), (0.225, 0.1494, 0.0), (0.1865, 0.1861, 0.0), (0.5385, -0.03731, 0.0), (0.4947, -0.03028, 0.0), (0.4501, -0.01872, 0.0), (0.4052, -0.002967, 0.0), (0.3607, 0.01659, 0.0), (0.3173, 0.03964, 0.0), (0.2755, 0.06585, 0.0), (0.2354, 0.09492, 0.0), (0.1973, 0.1267, 0.0), (0.1614, 0.1609, 0.0), (0.4824, -0.06068, 0.0), (0.4429, -0.05147, 0.0), (0.4024, -0.0384, 0.0), (0.3614, -0.02185, 0.0), (0.3207, -0.00217, 0.0), (0.2808, 0.02041, 0.0), (0.2421, 0.04564, 0.0), (0.2049, 0.07329, 0.0), (0.1693, 0.1032, 0.0), (0.1356, 0.1353, 0.0), (0.4283, -0.08845, 0.0), (0.3927, -0.07675, 0.0), (0.3558, -0.06176, 0.0), (0.3185, -0.04396, 0.0), (0.2813, -0.02369, 0.0), (0.2446, -0.001106, 0.0), (0.2089, 0.0236, 0.0), (0.1743, 0.05027, 0.0), (0.141, 0.07879, 0.0), (0.1092, 0.1091, 0.0), (0.3764, -0.1202, 0.0), (0.3442, -0.1057, 0.0), (0.3107, -0.08852, 0.0), (0.2767, -0.06919, 0.0), (0.2428, -0.048, 0.0), (0.2092, -0.02503, 0.0), (0.1761, -0.0004065, 0.0), (0.1439, 0.02574, 0.0), (0.1126, 0.05333, 0.0), (0.08235, 0.08229, 0.0), (0.3269, -0.1554, 0.0), (0.2976, -0.1379, 0.0), (0.2671, -0.1183, 0.0), (0.2363, -0.09725, 0.0), (0.2054, -0.07485, 0.0), (0.1746, -0.05113, 0.0), (0.144, -0.02617, 0.0), (0.1137, -8.976e-05, 0.0), (0.08407, 0.02702, 0.0), (0.05511, 0.05509, 0.0), (0.2798, -0.1939, 0.0), (0.253, -0.1731, 0.0), (0.2255, -0.151, 0.0), (0.1976, -0.128, 0.0), (0.1695, -0.1041, 0.0), (0.1411, -0.07924, 0.0), (0.1126, -0.05353, 0.0), (0.08408, -0.02709, 0.0), (0.05571, -5.76e-06, 0.0), (0.02762, 0.02762, 0.0)], [], [(13, 14, 4, 0), (14, 15, 5, 4), (15, 16, 6, 5), (16, 17, 7, 6), (17, 18, 8, 7), (18, 19, 9, 8), (19, 20, 10, 9), (20, 21, 11, 10), (21, 22, 12, 11), (12, 22, 174, 173), (22, 32, 175, 174), (174, 175, 165, 164), (175, 176, 166, 165), (165, 166, 156, 155), (166, 167, 157, 156), (156, 157, 147, 146), (157, 158, 148, 147), (147, 148, 138, 137), (148, 149, 139, 138), (138, 139, 129, 128), (139, 140, 130, 129), (129, 130, 120, 119), (130, 131, 121, 120), (120, 121, 111, 110), (121, 122, 112, 111), (112, 102, 101, 111), (111, 101, 100, 110), (110, 100, 99, 109), (109, 99, 98, 108), (108, 98, 97, 107), (107, 97, 96, 106), (106, 96, 95, 105), (105, 95, 94, 104), (94, 1, 103, 104), (103, 113, 114, 104), (114, 115, 105, 104), (115, 116, 106, 105), (116, 117, 107, 106), (117, 118, 108, 107), (118, 119, 109, 108), (119, 120, 110, 109), (118, 128, 129, 119), (128, 118, 117, 127), (127, 117, 116, 126), (126, 116, 115, 125), (125, 115, 114, 124), (114, 113, 123, 124), (123, 133, 134, 124), (134, 135, 125, 124), (135, 136, 126, 125), (136, 137, 127, 126), (137, 138, 128, 127), (136, 146, 147, 137), (146, 136, 135, 145), (145, 135, 134, 144), (134, 133, 143, 144), (143, 153, 154, 144), (154, 155, 145, 144), (155, 156, 146, 145), (154, 164, 165, 155), (154, 153, 163, 164), (163, 173, 174, 164), (102, 112, 263, 262), (112, 122, 264, 263), (263, 264, 254, 253), (264, 265, 255, 254), (254, 255, 245, 244), (255, 256, 246, 245), (245, 246, 236, 235), (246, 247, 237, 236), (236, 237, 227, 226), (237, 238, 228, 227), (227, 228, 218, 217), (228, 229, 219, 218), (218, 219, 209, 208), (219, 220, 210, 209), (209, 210, 200, 199), (210, 211, 201, 200), (201, 191, 190, 200), (200, 190, 189, 199), (199, 189, 188, 198), (198, 188, 187, 197), (197, 187, 186, 196), (196, 186, 185, 195), (195, 185, 184, 194), (194, 184, 183, 193), (183, 2, 192, 193), (192, 202, 203, 193), (203, 204, 194, 193), (204, 205, 195, 194), (205, 206, 196, 195), (206, 207, 197, 196), (207, 208, 198, 197), (208, 209, 199, 198), (207, 217, 218, 208), (217, 207, 206, 216), (216, 206, 205, 215), (215, 205, 204, 214), (214, 204, 203, 213), (203, 202, 212, 213), (212, 222, 223, 213), (223, 224, 214, 213), (224, 225, 215, 214), (225, 226, 216, 215), (226, 227, 217, 216), (225, 235, 236, 226), (235, 225, 224, 234), (234, 224, 223, 233), (223, 222, 232, 233), (232, 242, 243, 233), (243, 244, 234, 233), (244, 245, 235, 234), (243, 253, 254, 244), (243, 242, 252, 253), (252, 262, 263, 253), (191, 201, 352, 351), (201, 211, 353, 352), (352, 353, 343, 342), (353, 354, 344, 343), (343, 344, 334, 333), (344, 345, 335, 334), (334, 335, 325, 324), (335, 336, 326, 325), (325, 326, 316, 315), (326, 327, 317, 316), (316, 317, 307, 306), (317, 318, 308, 307), (307, 308, 298, 297), (308, 309, 299, 298), (298, 299, 289, 288), (289, 299, 300, 290), (299, 309, 310, 300), (300, 310, 86, 85), (310, 320, 87, 86), (86, 87, 77, 76), (87, 88, 78, 77), (77, 78, 68, 67), (78, 79, 69, 68), (68, 69, 59, 58), (69, 70, 60, 59), (59, 60, 50, 49), (60, 61, 51, 50), (50, 51, 41, 40), (51, 52, 42, 41), (41, 42, 32, 31), (32, 42, 176, 175), (42, 52, 177, 176), (176, 177, 167, 166), (177, 178, 168, 167), (167, 168, 158, 157), (168, 169, 159, 158), (158, 159, 149, 148), (159, 160, 150, 149), (149, 150, 140, 139), (150, 151, 141, 140), (140, 141, 131, 130), (141, 142, 132, 131), (131, 132, 122, 121), (122, 132, 265, 264), (132, 142, 266, 265), (265, 266, 256, 255), (266, 267, 257, 256), (256, 257, 247, 246), (257, 258, 248, 247), (247, 248, 238, 237), (248, 249, 239, 238), (238, 239, 229, 228), (239, 240, 230, 229), (229, 230, 220, 219), (230, 231, 221, 220), (220, 221, 211, 210), (211, 221, 354, 353), (221, 231, 355, 354), (354, 355, 345, 344), (355, 356, 346, 345), (345, 346, 336, 335), (346, 347, 337, 336), (336, 337, 327, 326), (337, 338, 328, 327), (327, 328, 318, 317), (328, 329, 319, 318), (318, 319, 309, 308), (309, 319, 320, 310), (319, 329, 330, 320), (320, 330, 88, 87), (330, 340, 89, 88), (88, 89, 79, 78), (89, 90, 80, 79), (79, 80, 70, 69), (80, 81, 71, 70), (70, 71, 61, 60), (71, 72, 62, 61), (61, 62, 52, 51), (52, 62, 178, 177), (62, 72, 179, 178), (178, 179, 169, 168), (179, 180, 170, 169), (169, 170, 160, 159), (170, 171, 161, 160), (160, 161, 151, 150), (161, 162, 152, 151), (151, 152, 142, 141), (142, 152, 267, 266), (152, 162, 268, 267), (267, 268, 258, 257), (268, 269, 259, 258), (258, 259, 249, 248), (259, 260, 250, 249), (249, 250, 240, 239), (250, 251, 241, 240), (240, 241, 231, 230), (231, 241, 356, 355), (241, 251, 357, 356), (356, 357, 347, 346), (357, 358, 348, 347), (347, 348, 338, 337), (348, 349, 339, 338), (338, 339, 329, 328), (329, 339, 340, 330), (339, 349, 350, 340), (340, 350, 90, 89), (350, 360, 91, 90), (90, 91, 81, 80), (91, 92, 82, 81), (81, 82, 72, 71), (72, 82, 180, 179), (82, 92, 181, 180), (180, 181, 171, 170), (181, 182, 172, 171), (171, 172, 162, 161), (162, 172, 269, 268), (172, 182, 270, 269), (269, 270, 260, 259), (270, 271, 261, 260), (260, 261, 251, 250), (251, 261, 358, 357), (261, 271, 359, 358), (358, 359, 349, 348), (349, 359, 360, 350), (360, 359, 271, 93), (93, 271, 270, 182), (93, 182, 181, 92), (93, 92, 91, 360), (31, 32, 22, 21), (31, 21, 20, 30), (30, 20, 19, 29), (29, 19, 18, 28), (28, 18, 17, 27), (27, 17, 16, 26), (26, 16, 15, 25), (25, 15, 14, 24), (14, 13, 23, 24), (23, 33, 34, 24), (34, 35, 25, 24), (35, 36, 26, 25), (36, 37, 27, 26), (37, 38, 28, 27), (38, 39, 29, 28), (39, 40, 30, 29), (40, 41, 31, 30), (39, 49, 50, 40), (49, 39, 38, 48), (48, 38, 37, 47), (47, 37, 36, 46), (46, 36, 35, 45), (45, 35, 34, 44), (34, 33, 43, 44), (43, 53, 54, 44), (54, 55, 45, 44), (55, 56, 46, 45), (56, 57, 47, 46), (57, 58, 48, 47), (58, 59, 49, 48), (57, 67, 68, 58), (67, 57, 56, 66), (66, 56, 55, 65), (65, 55, 54, 64), (54, 53, 63, 64), (63, 73, 74, 64), (74, 75, 65, 64), (75, 76, 66, 65), (76, 77, 67, 66), (75, 85, 86, 76), (85, 75, 74, 84), (74, 73, 83, 84), (83, 280, 290, 84), (290, 300, 85, 84), (290, 280, 279, 289), (289, 279, 278, 288), (288, 278, 277, 287), (287, 277, 276, 286), (286, 276, 275, 285), (285, 275, 274, 284), (284, 274, 273, 283), (283, 273, 272, 282), (272, 3, 281, 282), (281, 291, 292, 282), (292, 293, 283, 282), (293, 294, 284, 283), (294, 295, 285, 284), (295, 296, 286, 285), (296, 297, 287, 286), (297, 298, 288, 287), (296, 306, 307, 297), (306, 296, 295, 305), (305, 295, 294, 304), (304, 294, 293, 303), (303, 293, 292, 302), (292, 291, 301, 302), (301, 311, 312, 302), (312, 313, 303, 302), (313, 314, 304, 303), (314, 315, 305, 304), (315, 316, 306, 305), (314, 324, 325, 315), (324, 314, 313, 323), (323, 313, 312, 322), (312, 311, 321, 322), (321, 331, 332, 322), (332, 333, 323, 322), (333, 334, 324, 323), (332, 342, 343, 333), (332, 331, 341, 342), (341, 351, 352, 342)])
_uv = me_plane_014.uv_layers.new(name='UVMap')
_uv.uv.foreach_set('vector', [0.0, 0.0, 0.0, 0.0, 0.0, 0.0, 0.0, 0.0, 0.0, 0.0, 0.0, 0.0, 0.0, 0.0, 0.0, 0.0, 0.0, 0.0, 0.0, 0.0, 0.0, 0.0, 0.0, 0.0, 0.0, 0.0, 0.0, 0.0, 0.0, 0.0, 0.0, 0.0, 0.0, 0.0, 0.0, 0.0, 0.0, 0.0, 0.0, 0.0, 0.0, 0.0, 0.0, 0.0, 0.0, 0.0, 0.0, 0.0, 0.0, 0.0, 0.0, 0.0, 0.0, 0.0, 0.0, 0.0, 0.0, 0.0, 0.0, 0.0, 0.0, 0.0, 0.0, 0.0, 0.0, 0.0, 0.0, 0.0, 0.0, 0.0, 0.0, 0.0, 0.0, 0.0, 0.0, 0.0, 0.0, 0.0, 0.0, 0.0, 0.0, 0.0, 0.0, 0.0, 0.0, 0.0, 0.0, 0.0, 0.0, 0.0, 0.0, 0.0, 0.0, 0.0, 0.0, 0.0, 0.0, 0.0, 0.0, 0.0, 0.0, 0.0, 0.0, 0.0, 0.0, 0.0, 0.0, 0.0, 0.0, 0.0, 0.0, 0.0, 0.0, 0.0, 0.0, 0.0, 0.0, 0.0, 0.0, 0.0, 0.0, 0.0, 0.0, 0.0, 0.0, 0.0, 0.0, 0.0, 0.0, 0.0, 0.0, 0.0, 0.0, 0.0, 0.0, 0.0, 0.0, 0.0, 0.0, 0.0, 0.0, 0.0, 0.0, 0.0, 0.0, 0.0, 0.0, 0.0, 0.0, 0.0, 0.0, 0.0, 0.0, 0.0, 0.0, 0.0, 0.0, 0.0, 0.0, 0.0, 0.0, 0.0, 0.0, 0.0, 0.0, 0.0, 0.0, 0.0, 0.0, 0.0, 0.0, 0.0, 0.0, 0.0, 0.0, 0.0, 0.0, 0.0, 0.0, 0.0, 0.0, 0.0, 0.0, 0.0, 0.0, 0.0, 0.0, 0.0, 0.0, 0.0, 0.0, 0.0, 0.0, 0.0, 0.0, 0.0, 0.0, 0.0, 0.0, 0.0, 0.0, 0.0, 0.0, 0.0, 0.0, 0.0, 0.0, 0.0, 0.0, 0.0, 0.0, 0.0, 0.0, 0.0, 0.0, 0.0, 0.0, 0.0, 0.0, 0.0, 0.0, 0.0, 0.0, 0.0, 0.0, 0.0, 0.0, 0.0, 0.0, 0.0, 0.0, 0.0, 0.0, 0.0, 0.0, 0.0, 0.0, 0.0, 0.0, 0.0, 0.0, 0.0, 0.0, 0.0, 0.0, 0.0, 0.0, 0.0, 0.0, 0.0, 0.0, 0.0, 0.0, 0.0, 0.0, 0.0, 0.0, 0.0, 0.0, 0.0, 0.0, 0.0, 0.0, 0.0, 0.0, 0.0, 0.0, 0.0, 0.0, 0.0, 0.0, 0.0, 0.0, 0.0, 0.0, 0.0, 0.0, 0.0, 0.0, 0.0, 0.0, 0.0, 0.0, 0.0, 0.0, 0.0, 0.0, 0.0, 0.0, 0.0, 0.0, 0.0, 0.0, 0.0, 0.0, 0.0, 0.0, 0.0, 0.0, 0.0, 0.0, 0.0, 0.0, 0.0, 0.0, 0.0, 0.0, 0.0, 0.0, 0.0, 0.0, 0.0, 0.0, 0.0, 0.0, 0.0, 0.0, 0.0, 0.0, 0.0, 0.0, 0.0, 0.0, 0.0, 0.0, 0.0, 0.0, 0.0, 0.0, 0.0, 0.0, 0.0, 0.0, 0.0, 0.0, 0.0, 0.0, 0.0, 0.0, 0.0, 0.0, 0.0, 0.0, 0.0, 0.0, 0.0, 0.0, 0.0, 0.0, 0.0, 0.0, 0.0, 0.0, 0.0, 0.0, 0.0, 0.0, 0.0, 0.0, 0.0, 0.0, 0.0, 0.0, 0.0, 0.0, 0.0, 0.0, 0.0, 0.0, 0.0, 0.0, 0.0, 0.0, 0.0, 0.0, 0.0, 0.0, 0.0, 0.0, 0.0, 0.0, 0.0, 0.0, 0.0, 0.0, 0.0, 0.0, 0.0, 0.0, 0.0, 0.0, 0.0, 0.0, 0.0, 0.0, 0.0, 0.0, 0.0, 0.0, 0.0, 0.0, 0.0, 0.0, 0.0, 0.0, 0.0, 0.0, 0.0, 0.0, 0.0, 0.0, 0.0, 0.0, 0.0, 0.0, 0.0, 0.0, 0.0, 0.0, 0.0, 0.0, 0.0, 0.0, 0.0, 0.0, 0.0, 0.0, 0.0, 0.0, 0.0, 0.0, 0.0, 0.0, 0.0, 0.0, 0.0, 0.0, 0.0, 0.0, 0.0, 0.0, 0.0, 0.0, 0.0, 0.0, 0.0, 0.0, 0.0, 0.0, 0.0, 0.0, 0.0, 0.0, 0.0, 0.0, 0.0, 0.0, 0.0, 0.0, 0.0, 0.0, 0.0, 0.0, 0.0, 0.0, 0.0, 0.0, 0.0, 0.0, 0.0, 0.0, 0.0, 0.0, 0.0, 0.0, 0.0, 0.0, 0.0, 0.0, 0.0, 0.0, 0.0, 0.0, 0.0, 0.0, 0.0, 0.0, 0.0, 0.0, 0.0, 0.0, 0.0, 0.0, 0.0, 0.0, 0.0, 0.0, 0.0, 0.0, 0.0, 0.0, 0.0, 0.0, 0.0, 0.0, 0.0, 0.0, 0.0, 0.0, 0.0, 0.0, 0.0, 0.0, 0.0, 0.0, 0.0, 0.0, 0.0, 0.0, 0.0, 0.0, 0.0, 0.0, 0.0, 0.0, 0.0, 0.0, 0.0, 0.0, 0.0, 0.0, 0.0, 0.0, 0.0, 0.0, 0.0, 0.0, 0.0, 0.0, 0.0, 0.0, 0.0, 0.0, 0.0, 0.0, 0.0, 0.0, 0.0, 0.0, 0.0, 0.0, 0.0, 0.0, 0.0, 0.0, 0.0, 0.0, 0.0, 0.0, 0.0, 0.0, 0.0, 0.0, 0.0, 0.0, 0.0, 0.0, 0.0, 0.0, 0.0, 0.0, 0.0, 0.0, 0.0, 0.0, 0.0, 0.0, 0.0, 0.0, 0.0, 0.0, 0.0, 0.0, 0.0, 0.0, 0.0, 0.0, 0.0, 0.0, 0.0, 0.0, 0.0, 0.0, 0.0, 0.0, 0.0, 0.0, 0.0, 0.0, 0.0, 0.0, 0.0, 0.0, 0.0, 0.0, 0.0, 0.0, 0.0, 0.0, 0.0, 0.0, 0.0, 0.0, 0.0, 0.0, 0.0, 0.0, 0.0, 0.0, 0.0, 0.0, 0.0, 0.0, 0.0, 0.0, 0.0, 0.0, 0.0, 0.0, 0.0, 0.0, 0.0, 0.0, 0.0, 0.0, 0.0, 0.0, 0.0, 0.0, 0.0, 0.0, 0.0, 0.0, 0.0, 0.0, 0.0, 0.0, 0.0, 0.0, 0.0, 0.0, 0.0, 0.0, 0.0, 0.0, 0.0, 0.0, 0.0, 0.0, 0.0, 0.0, 0.0, 0.0, 0.0, 0.0, 0.0, 0.0, 0.0, 0.0, 0.0, 0.0, 0.0, 0.0, 0.0, 0.0, 0.0, 0.0, 0.0, 0.0, 0.0, 0.0, 0.0, 0.0, 0.0, 0.0, 0.0, 0.0, 0.0, 0.0, 0.0, 0.0, 0.0, 0.0, 0.0, 0.0, 0.0, 0.0, 0.0, 0.0, 0.0, 0.0, 0.0, 0.0, 0.0, 0.0, 0.0, 0.0, 0.0, 0.0, 0.0, 0.0, 0.0, 0.0, 0.0, 0.0, 0.0, 0.0, 0.0, 0.0, 0.0, 0.0, 0.0, 0.0, 0.0, 0.0, 0.0, 0.0, 0.0, 0.0, 0.0, 0.0, 0.0, 0.0, 0.0, 0.0, 0.0, 0.0, 0.0, 0.0, 0.0, 0.0, 0.0, 0.0, 0.0, 0.0, 0.0, 0.0, 0.0, 0.0, 0.0, 0.0, 0.0, 0.0, 0.0, 0.0, 0.0, 0.0, 0.0, 0.0, 0.0, 0.0, 0.0, 0.0, 0.0, 0.0, 0.0, 0.0, 0.0, 0.0, 0.0, 0.0, 0.0, 0.0, 0.0, 0.0, 0.0, 0.0, 0.0, 0.0, 0.0, 0.0, 0.0, 0.0, 0.0, 0.0, 0.0, 0.0, 0.0, 0.0, 0.0, 0.0, 0.0, 0.0, 0.0, 0.0, 0.0, 0.0, 0.0, 0.0, 0.0, 0.0, 0.0, 0.0, 0.0, 0.0, 0.0, 0.0, 0.0, 0.0, 0.0, 0.0, 0.0, 0.0, 0.0, 0.0, 0.0, 0.0, 0.0, 0.0, 0.0, 0.0, 0.0, 0.0, 0.0, 0.0, 0.0, 0.0, 0.0, 0.0, 0.0, 0.0, 0.0, 0.0, 0.0, 0.0, 0.0, 0.0, 0.0, 0.0, 0.0, 0.0, 0.0, 0.0, 0.0, 0.0, 0.0, 0.0, 0.0, 0.0, 0.0, 0.0, 0.0, 0.0, 0.0, 0.0, 0.0, 0.0, 0.0, 0.0, 0.0, 0.0, 0.0, 0.0, 0.0, 0.0, 0.0, 0.0, 0.0, 0.0, 0.0, 0.0, 0.0, 0.0, 0.0, 0.0, 0.0, 0.0, 0.0, 0.0, 0.0, 0.0, 0.0, 0.0, 0.0, 0.0, 0.0, 0.0, 0.0, 0.0, 0.0, 0.0, 0.0, 0.0, 0.0, 0.0, 0.0, 0.0, 0.0, 0.0, 0.0, 0.0, 0.0, 0.0, 0.0, 0.0, 0.0, 0.0, 0.0, 0.0, 0.0, 0.0, 0.0, 0.0, 0.0, 0.0, 0.0, 0.0, 0.0, 0.0, 0.0, 0.0, 0.0, 0.0, 0.0, 0.0, 0.0, 0.0, 0.0, 0.0, 0.0, 0.0, 0.0, 0.0, 0.0, 0.0, 0.0, 0.0, 0.0, 0.0, 0.0, 0.0, 0.0, 0.0, 0.0, 0.0, 0.0, 0.0, 0.0, 0.0, 0.0, 0.0, 0.0, 0.0, 0.0, 0.0, 0.0, 0.0, 0.0, 0.0, 0.0, 0.0, 0.0, 0.0, 0.0, 0.0, 0.0, 0.0, 0.0, 0.0, 0.0, 0.0, 0.0, 0.0, 0.0, 0.0, 0.0, 0.0, 0.0, 0.0, 0.0, 0.0, 0.0, 0.0, 0.0, 0.0, 0.0, 0.0, 0.0, 0.0, 0.0, 0.0, 0.0, 0.0, 0.0, 0.0, 0.0, 0.0, 0.0, 0.0, 0.0, 0.0, 0.0, 0.0, 0.0, 0.0, 0.0, 0.0, 0.0, 0.0, 0.0, 0.0, 0.0, 0.0, 0.0, 0.0, 0.0, 0.0, 0.0, 0.0, 0.0, 0.0, 0.0, 0.0, 0.0, 0.0, 0.0, 0.0, 0.0, 0.0, 0.0, 0.0, 0.0, 0.0, 0.0, 0.0, 0.0, 0.0, 0.0, 0.0, 0.0, 0.0, 0.0, 0.0, 0.0, 0.0, 0.0, 0.0, 0.0, 0.0, 0.0, 0.0, 0.0, 0.0, 0.0, 0.0, 0.0, 0.0, 0.0, 0.0, 0.0, 0.0, 0.0, 0.0, 0.0, 0.0, 0.0, 0.0, 0.0, 0.0, 0.0, 0.0, 0.0, 0.0, 0.0, 0.0, 0.0, 0.0, 0.0, 0.0, 0.0, 0.0, 0.0, 0.0, 0.0, 0.0, 0.0, 0.0, 0.0, 0.0, 0.0, 0.0, 0.0, 0.0, 0.0, 0.0, 0.0, 0.0, 0.0, 0.0, 0.0, 0.0, 0.0, 0.0, 0.0, 0.0, 0.0, 0.0, 0.0, 0.0, 0.0, 0.0, 0.0, 0.0, 0.0, 0.0, 0.0, 0.0, 0.0, 0.0, 0.0, 0.0, 0.0, 0.0, 0.0, 0.0, 0.0, 0.0, 0.0, 0.0, 0.0, 0.0, 0.0, 0.0, 0.0, 0.0, 0.0, 0.0, 0.0, 0.0, 0.0, 0.0, 0.0, 0.0, 0.0, 0.0, 0.0, 0.0, 0.0, 0.0, 0.0, 0.0, 0.0, 0.0, 0.0, 0.0, 0.0, 0.0, 0.0, 0.0, 0.0, 0.0, 0.0, 0.0, 0.0, 0.0, 0.0, 0.0, 0.0, 0.0, 0.0, 0.0, 0.0, 0.0, 0.0, 0.0, 0.0, 0.0, 0.0, 0.0, 0.0, 0.0, 0.0, 0.0, 0.0, 0.0, 0.0, 0.0, 0.0, 0.0, 0.0, 0.0, 0.0, 0.0, 0.0, 0.0, 0.0, 0.0, 0.0, 0.0, 0.0, 0.0, 0.0, 0.0, 0.0, 0.0, 0.0, 0.0, 0.0, 0.0, 0.0, 0.0, 0.0, 0.0, 0.0, 0.0, 0.0, 0.0, 0.0, 0.0, 0.0, 0.0, 0.0, 0.0, 0.0, 0.0, 0.0, 0.0, 0.0, 0.0, 0.0, 0.0, 0.0, 0.0, 0.0, 0.0, 0.0, 0.0, 0.0, 0.0, 0.0, 0.0, 0.0, 0.0, 0.0, 0.0, 0.0, 0.0, 0.0, 0.0, 0.0, 0.0, 0.0, 0.0, 0.0, 0.0, 0.0, 0.0, 0.0, 0.0, 0.0, 0.0, 0.0, 0.0, 0.0, 0.0, 0.0, 0.0, 0.0, 0.0, 0.0, 0.0, 0.0, 0.0, 0.0, 0.0, 0.0, 0.0, 0.0, 0.0, 0.0, 0.0, 0.0, 0.0, 0.0, 0.0, 0.0, 0.0, 0.0, 0.0, 0.0, 0.0, 0.0, 0.0, 0.0, 0.0, 0.0, 0.0, 0.0, 0.0, 0.0, 0.0, 0.0, 0.0, 0.0, 0.0, 0.0, 0.0, 0.0, 0.0, 0.0, 0.0, 0.0, 0.0, 0.0, 0.0, 0.0, 0.0, 0.0, 0.0, 0.0, 0.0, 0.0, 0.0, 0.0, 0.0, 0.0, 0.0, 0.0, 0.0, 0.0, 0.0, 0.0, 0.0, 0.0, 0.0, 0.0, 0.0, 0.0, 0.0, 0.0, 0.0, 0.0, 0.0, 0.0, 0.0, 0.0, 0.0, 0.0, 0.0, 0.0, 0.0, 0.0, 0.0, 0.0, 0.0, 0.0, 0.0, 0.0, 0.0, 0.0, 0.0, 0.0, 0.0, 0.0, 0.0, 0.0, 0.0, 0.0, 0.0, 0.0, 0.0, 0.0, 0.0, 0.0, 0.0, 0.0, 0.0, 0.0, 0.0, 0.0, 0.0, 0.0, 0.0, 0.0, 0.0, 0.0, 0.0, 0.0, 0.0, 0.0, 0.0, 0.0, 0.0, 0.0, 0.0, 0.0, 0.0, 0.0, 0.0, 0.0, 0.0, 0.0, 0.0, 0.0, 0.0, 0.0, 0.0, 0.0, 0.0, 0.0, 0.0, 0.0, 0.0, 0.0, 0.0, 0.0, 0.0, 0.0, 0.0, 0.0, 0.0, 0.0, 0.0, 0.0, 0.0, 0.0, 0.0, 0.0, 0.0, 0.0, 0.0, 0.0, 0.0, 0.0, 0.0, 0.0, 0.0, 0.0, 0.0, 0.0, 0.0, 0.0, 0.0, 0.0, 0.0, 0.0, 0.0, 0.0, 0.0, 0.0, 0.0, 0.0, 0.0, 0.0, 0.0, 0.0, 0.0, 0.0, 0.0, 0.0, 0.0, 0.0, 0.0, 0.0, 0.0, 0.0, 0.0, 0.0, 0.0, 0.0, 0.0, 0.0, 0.0, 0.0, 0.0, 0.0, 0.0, 0.0, 0.0, 0.0, 0.0, 0.0, 0.0, 0.0, 0.0, 0.0, 0.0, 0.0, 0.0, 0.0, 0.0, 0.0, 0.0, 0.0, 0.0, 0.0, 0.0, 0.0, 0.0, 0.0, 0.0, 0.0, 0.0, 0.0, 0.0, 0.0, 0.0, 0.0, 0.0, 0.0, 0.0, 0.0, 0.0, 0.0, 0.0, 0.0, 0.0, 0.0, 0.0, 0.0, 0.0, 0.0, 0.0, 0.0, 0.0, 0.0, 0.0, 0.0, 0.0, 0.0, 0.0, 0.0, 0.0, 0.0, 0.0, 0.0, 0.0, 0.0, 0.0, 0.0, 0.0, 0.0, 0.0, 0.0, 0.0, 0.0, 0.0, 0.0, 0.0, 0.0, 0.0, 0.0, 0.0, 0.0, 0.0, 0.0, 0.0, 0.0, 0.0, 0.0, 0.0, 0.0, 0.0, 0.0, 0.0, 0.0, 0.0, 0.0, 0.0, 0.0, 0.0, 0.0, 0.0, 0.0, 0.0, 0.0, 0.0, 0.0, 0.0, 0.0, 0.0, 0.0, 0.0, 0.0, 0.0, 0.0, 0.0, 0.0, 0.0, 0.0, 0.0, 0.0, 0.0, 0.0, 0.0, 0.0, 0.0, 0.0, 0.0, 0.0, 0.0, 0.0, 0.0, 0.0, 0.0, 0.0, 0.0, 0.0, 0.0, 0.0, 0.0, 0.0, 0.0, 0.0, 0.0, 0.0, 0.0, 0.0, 0.0, 0.0, 0.0, 0.0, 0.0, 0.0, 0.0, 0.0, 0.0, 0.0, 0.0, 0.0, 0.0, 0.0, 0.0, 0.0, 0.0, 0.0, 0.0, 0.0, 0.0, 0.0, 0.0, 0.0, 0.0, 0.0, 0.0, 0.0, 0.0, 0.0, 0.0, 0.0, 0.0, 0.0, 0.0, 0.0, 0.0, 0.0, 0.0, 0.0, 0.0, 0.0, 0.0, 0.0, 0.0, 0.0, 0.0, 0.0, 0.0, 0.0, 0.0, 0.0, 0.0, 0.0, 0.0, 0.0, 0.0, 0.0, 0.0, 0.0, 0.0, 0.0, 0.0, 0.0, 0.0, 0.0, 0.0, 0.0, 0.0, 0.0, 0.0, 0.0, 0.0, 0.0, 0.0, 0.0, 0.0, 0.0, 0.0, 0.0, 0.0, 0.0, 0.0, 0.0, 0.0, 0.0, 0.0, 0.0, 0.0, 0.0, 0.0, 0.0, 0.0, 0.0, 0.0, 0.0, 0.0, 0.0, 0.0, 0.0, 0.0, 0.0, 0.0, 0.0, 0.0, 0.0, 0.0, 0.0, 0.0, 0.0, 0.0, 0.0, 0.0, 0.0, 0.0, 0.0, 0.0, 0.0, 0.0, 0.0, 0.0, 0.0, 0.0, 0.0, 0.0, 0.0, 0.0, 0.0, 0.0, 0.0, 0.0, 0.0, 0.0, 0.0, 0.0, 0.0, 0.0, 0.0, 0.0, 0.0, 0.0, 0.0, 0.0, 0.0, 0.0, 0.0, 0.0, 0.0, 0.0, 0.0, 0.0, 0.0, 0.0, 0.0, 0.0, 0.0, 0.0, 0.0, 0.0, 0.0, 0.0, 0.0, 0.0, 0.0, 0.0, 0.0, 0.0, 0.0, 0.0, 0.0, 0.0, 0.0, 0.0, 0.0, 0.0, 0.0, 0.0, 0.0, 0.0, 0.0, 0.0, 0.0, 0.0, 0.0, 0.0, 0.0, 0.0, 0.0, 0.0, 0.0, 0.0, 0.0, 0.0, 0.0, 0.0, 0.0, 0.0, 0.0, 0.0, 0.0, 0.0, 0.0, 0.0, 0.0, 0.0, 0.0, 0.0, 0.0, 0.0, 0.0, 0.0, 0.0, 0.0, 0.0, 0.0, 0.0, 0.0, 0.0, 0.0, 0.0, 0.0, 0.0, 0.0, 0.0, 0.0, 0.0, 0.0, 0.0, 0.0, 0.0, 0.0, 0.0, 0.0, 0.0, 0.0, 0.0, 0.0, 0.0, 0.0, 0.0, 0.0, 0.0, 0.0, 0.0, 0.0, 0.0, 0.0, 0.0, 0.0, 0.0, 0.0, 0.0, 0.0, 0.0, 0.0, 0.0, 0.0, 0.0, 0.0, 0.0, 0.0, 0.0, 0.0, 0.0, 0.0, 0.0, 0.0, 0.0, 0.0, 0.0, 0.0, 0.0, 0.0, 0.0, 0.0, 0.0, 0.0, 0.0, 0.0, 0.0, 0.0, 0.0, 0.0, 0.0, 0.0, 0.0, 0.0, 0.0, 0.0, 0.0, 0.0, 0.0, 0.0, 0.0, 0.0, 0.0, 0.0, 0.0, 0.0, 0.0, 0.0, 0.0, 0.0, 0.0, 0.0, 0.0, 0.0, 0.0, 0.0, 0.0, 0.0, 0.0, 0.0, 0.0, 0.0, 0.0, 0.0, 0.0, 0.0, 0.0, 0.0, 0.0, 0.0, 0.0, 0.0, 0.0, 0.0, 0.0, 0.0, 0.0, 0.0, 0.0, 0.0, 0.0, 0.0, 0.0, 0.0, 0.0, 0.0, 0.0, 0.0, 0.0, 0.0, 0.0, 0.0, 0.0, 0.0, 0.0, 0.0, 0.0, 0.0, 0.0, 0.0, 0.0, 0.0, 0.0, 0.0, 0.0, 0.0, 0.0, 0.0, 0.0, 0.0, 0.0, 0.0, 0.0, 0.0, 0.0, 0.0, 0.0, 0.0, 0.0, 0.0, 0.0, 0.0, 0.0, 0.0, 0.0, 0.0, 0.0, 0.0, 0.0, 0.0, 0.0, 0.0, 0.0, 0.0, 0.0, 0.0, 0.0, 0.0, 0.0, 0.0, 0.0, 0.0, 0.0, 0.0, 0.0, 0.0, 0.0, 0.0, 0.0, 0.0, 0.0, 0.0, 0.0, 0.0, 0.0, 0.0, 0.0, 0.0, 0.0, 0.0, 0.0, 0.0, 0.0, 0.0, 0.0, 0.0, 0.0, 0.0, 0.0, 0.0, 0.0, 0.0, 0.0, 0.0, 0.0, 0.0, 0.0, 0.0, 0.0, 0.0, 0.0, 0.0, 0.0, 0.0, 0.0, 0.0, 0.0, 0.0, 0.0, 0.0, 0.0, 0.0, 0.0, 0.0, 0.0, 0.0, 0.0, 0.0, 0.0, 0.0, 0.0, 0.0, 0.0, 0.0, 0.0, 0.0, 0.0, 0.0, 0.0, 0.0, 0.0, 0.0, 0.0, 0.0, 0.0, 0.0, 0.0, 0.0, 0.0, 0.0, 0.0, 0.0, 0.0, 0.0, 0.0, 0.0, 0.0, 0.0, 0.0, 0.0, 0.0, 0.0, 0.0, 0.0, 0.0, 0.0, 0.0, 0.0, 0.0, 0.0, 0.0, 0.0, 0.0, 0.0, 0.0, 0.0, 0.0, 0.0, 0.0, 0.0, 0.0, 0.0, 0.0, 0.0, 0.0, 0.0, 0.0, 0.0, 0.0, 0.0, 0.0, 0.0, 0.0, 0.0, 0.0, 0.0, 0.0, 0.0, 0.0, 0.0, 0.0, 0.0, 0.0, 0.0, 0.0, 0.0, 0.0, 0.0, 0.0, 0.0, 0.0, 0.0, 0.0, 0.0, 0.0, 0.0, 0.0, 0.0, 0.0, 0.0, 0.0, 0.0, 0.0, 0.0, 0.0, 0.0, 0.0, 0.0, 0.0, 0.0, 0.0, 0.0, 0.0, 0.0, 0.0, 0.0, 0.0, 0.0, 0.0, 0.0, 0.0, 0.0, 0.0, 0.0, 0.0, 0.0, 0.0, 0.0, 0.0, 0.0, 0.0, 0.0, 0.0, 0.0, 0.0, 0.0, 0.0, 0.0, 0.0, 0.0, 0.0, 0.0, 0.0, 0.0, 0.0, 0.0, 0.0, 0.0, 0.0, 0.0, 0.0, 0.0, 0.0, 0.0, 0.0, 0.0, 0.0, 0.0, 0.0, 0.0, 0.0, 0.0, 0.0, 0.0, 0.0, 0.0, 0.0, 0.0, 0.0, 0.0, 0.0, 0.0, 0.0, 0.0, 0.0, 0.0, 0.0, 0.0, 0.0, 0.0, 0.0, 0.0, 0.0, 0.0, 0.0, 0.0, 0.0, 0.0, 0.0, 0.0, 0.0, 0.0, 0.0, 0.0, 0.0, 0.0, 0.0, 0.0, 0.0, 0.0, 0.0, 0.0, 0.0, 0.0, 0.0, 0.0, 0.0, 0.0, 0.0, 0.0, 0.0, 0.0, 0.0, 0.0, 0.0, 0.0, 0.0, 0.0, 0.0, 0.0, 0.0, 0.0, 0.0, 0.0, 0.0, 0.0, 0.0, 0.0, 0.0, 0.0, 0.0, 0.0, 0.0, 0.0, 0.0, 0.0, 0.0, 0.0, 0.0, 0.0, 0.0, 0.0, 0.0, 0.0, 0.0, 0.0, 0.0, 0.0, 0.0, 0.0, 0.0, 0.0, 0.0, 0.0, 0.0, 0.0, 0.0, 0.0, 0.0, 0.0, 0.0, 0.0, 0.0, 0.0, 0.0, 0.0, 0.0, 0.0, 0.0, 0.0, 0.0, 0.0, 0.0, 0.0, 0.0, 0.0, 0.0, 0.0, 0.0, 0.0, 0.0, 0.0, 0.0, 0.0, 0.0, 0.0, 0.0, 0.0, 0.0, 0.0, 0.0, 0.0, 0.0, 0.0, 0.0, 0.0, 0.0, 0.0, 0.0, 0.0, 0.0, 0.0, 0.0, 0.0, 0.0, 0.0, 0.0, 0.0, 0.0, 0.0, 0.0, 0.0, 0.0, 0.0, 0.0, 0.0, 0.0, 0.0, 0.0, 0.0, 0.0, 0.0, 0.0, 0.0, 0.0, 0.0, 0.0, 0.0, 0.0, 0.0, 0.0, 0.0, 0.0, 0.0, 0.0, 0.0, 0.0, 0.0, 0.0, 0.0, 0.0, 0.0, 0.0, 0.0, 0.0, 0.0, 0.0, 0.0, 0.0, 0.0, 0.0, 0.0, 0.0, 0.0, 0.0, 0.0, 0.0, 0.0, 0.0, 0.0, 0.0, 0.0, 0.0, 0.0, 0.0, 0.0, 0.0, 0.0, 0.0, 0.0, 0.0, 0.0, 0.0, 0.0, 0.0, 0.0, 0.0, 0.0, 0.0, 0.0, 0.0, 0.0, 0.0, 0.0, 0.0, 0.0, 0.0, 0.0, 0.0, 0.0, 0.0, 0.0, 0.0, 0.0, 0.0, 0.0, 0.0, 0.0, 0.0, 0.0, 0.0, 0.0, 0.0, 0.0, 0.0, 0.0, 0.0, 0.0, 0.0, 0.0, 0.0, 0.0, 0.0, 0.0, 0.0, 0.0, 0.0, 0.0, 0.0, 0.0, 0.0, 0.0, 0.0, 0.0, 0.0, 0.0, 0.0, 0.0, 0.0, 0.0, 0.0, 0.0, 0.0, 0.0, 0.0, 0.0, 0.0, 0.0, 0.0, 0.0, 0.0, 0.0, 0.0, 0.0, 0.0, 0.0, 0.0, 0.0, 0.0, 0.0, 0.0, 0.0, 0.0, 0.0, 0.0, 0.0, 0.0, 0.0, 0.0, 0.0, 0.0, 0.0, 0.0, 0.0, 0.0, 0.0, 0.0, 0.0, 0.0, 0.0, 0.0, 0.0, 0.0, 0.0, 0.0, 0.0, 0.0, 0.0, 0.0, 0.0, 0.0, 0.0, 0.0, 0.0, 0.0, 0.0, 0.0, 0.0, 0.0, 0.0, 0.0, 0.0, 0.0, 0.0, 0.0, 0.0, 0.0, 0.0, 0.0, 0.0, 0.0, 0.0, 0.0, 0.0, 0.0, 0.0, 0.0, 0.0, 0.0, 0.0, 0.0, 0.0, 0.0, 0.0, 0.0, 0.0, 0.0, 0.0, 0.0, 0.0, 0.0, 0.0, 0.0, 0.0, 0.0, 0.0, 0.0, 0.0, 0.0, 0.0, 0.0])
me_plane_014.materials.append(mat_black)
me_plane_014.update()

# ---- objects
ob_plane_008 = bpy.data.objects.new('Plane.008', me_plane_011)
ob_plane_009 = bpy.data.objects.new('Plane.009', me_plane_012)
ob_plane_010 = bpy.data.objects.new('Plane.010', me_plane_013)
ob_plane_011 = bpy.data.objects.new('Plane.011', me_plane_014)
ob_camera_002 = bpy.data.objects.new('Camera.002', cam_camera_002)

# ---- transforms, parenting, visibility, modifiers, constraints
ob_plane_008.location = (0.0, 0.0, 0.0)
ob_plane_009.location = (0.0, 0.0, 0.3304)
ob_plane_010.location = (0.4329, -0.1895, 0.1245)
ob_plane_010.scale = (1.292, 1.292, 1.292)
ob_plane_011.location = (1.198, -0.7169, 0.184)
ob_plane_011.scale = (0.6639, 0.6639, 0.6639)
ob_camera_002.location = (0.0, 0.0, 2.369)

# ---- collection membership
col_collection_002.objects.link(ob_plane_008)
col_collection_002.objects.link(ob_plane_009)
col_collection_002.objects.link(ob_plane_010)
col_collection_002.objects.link(ob_plane_011)
col_collection_002.objects.link(ob_camera_002)

# ---- scene / render settings (as saved in the file)
scene.camera = ob_camera_002
scene.frame_start = 1; scene.frame_end = 250; scene.frame_set(0)
scene.render.engine = 'CYCLES'
scene.render.image_settings.file_format = 'FFMPEG'
scene.render.image_settings.color_mode = 'RGB'
scene.render.resolution_x = 4000
scene.render.resolution_y = 3000
scene.render.preview_pixel_size = '1'
scene.render.bake_bias = 0.0
scene.render.bake_samples = 0
scene.cycles.adaptive_threshold = 0.1
scene.cycles.caustics_reflective = False
scene.cycles.caustics_refractive = False
scene.cycles.max_bounces = 8
scene.cycles.diffuse_bounces = 1
scene.cycles.transmission_bounces = 8
scene.cycles.volume_bounces = 2
scene.cycles.use_fast_gi = True
scene.cycles.ao_bounces = 2
scene.cycles.ao_bounces_render = 2
scene.cycles.use_auto_tile = False
scene.view_settings.view_transform = 'Filmic'
bpy.context.view_layer.update()
